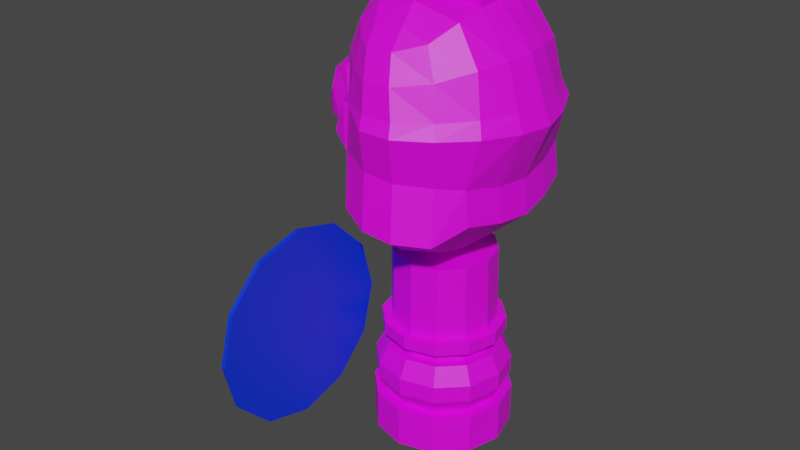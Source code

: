 # Source: SoldierChiken.blend  (saved by Blender 2.93.21; exported with 4.5.12 LTS)
import bpy
from mathutils import Matrix  # noqa: F401  (used for matrix-valued properties, if any)

bpy.ops.wm.read_factory_settings(use_empty=True)
scene = bpy.context.scene
scene.name = 'Scene'

# ---- collections
col_collection = bpy.data.collections.new('Collection'); scene.collection.children.link(col_collection)

# ---- images (referenced by path relative to the original .blend; pixels are not part of the script)
import os
ASSET_DIR = os.environ.get("B2B_ASSET_DIR", "")  # directory of the original .blend (textures are referenced by path, not embedded)
HERE = os.path.dirname(os.path.abspath(__file__))  # packed textures are extracted next to this script under _unpacked/

def load_image(name, relpath, width, height, colorspace="sRGB"):
    """Load a texture the original file referenced (path relative to the .blend, or extracted next to this script)."""
    p = next((c for c in (os.path.join(HERE, relpath), os.path.join(ASSET_DIR, relpath)) if relpath and os.path.exists(c)), "")
    if p:
        img = bpy.data.images.load(p, check_existing=True)
        img.name = name
    else:  # same state as the original file: an image datablock whose file is absent (Cycles renders it pink)
        img = bpy.data.images.new(name, width, height)
        img.source = "FILE"
        img.filepath = "//" + (relpath or name)
    img.colorspace_settings.name = colorspace
    return img
img_pallete_jpg = load_image('Pallete.jpg', 'Reference/Pallete.jpg', 1024, 1024, 'sRGB')

# ---- materials (node trees are filled in below, after node groups)
mat_mypalletecolors = bpy.data.materials.new('MyPalleteColors')
mat_mypalletecolors.use_transparent_shadow = False
mat_equipment = bpy.data.materials.new('Equipment')
mat_equipment.use_transparent_shadow = False

# ---- material node trees
mat_mypalletecolors.use_nodes = True; mat_mypalletecolors.node_tree.nodes.clear()
_N = mat_mypalletecolors.node_tree.nodes; _L = mat_mypalletecolors.node_tree.links
n0 = _N.new('ShaderNodeBsdfPrincipled'); n0.name = 'Principled BSDF'; n0.location = (10, 300)
n0.distribution = 'GGX'
n0.subsurface_method = 'BURLEY'
n0.inputs[3].default_value = 1.45
n0.inputs[27].default_value = (0.0, 0.0, 0.0, 1.0)
n0.inputs[28].default_value = 1.0
n1 = _N.new('ShaderNodeOutputMaterial'); n1.name = 'Material Output'; n1.location = (300, 300)
n2 = _N.new('ShaderNodeTexImage'); n2.name = 'Image Texture'; n2.location = (-401, 167)
n2.image = img_pallete_jpg
_L.new(n0.outputs[0], n1.inputs[0])
_L.new(n2.outputs[0], n0.inputs[0])
n1.is_active_output = True
mat_equipment.use_nodes = True; mat_equipment.node_tree.nodes.clear()
_N = mat_equipment.node_tree.nodes; _L = mat_equipment.node_tree.links
n0 = _N.new('ShaderNodeBsdfPrincipled'); n0.name = 'Principled BSDF'; n0.location = (10, 300)
n0.distribution = 'GGX'
n0.subsurface_method = 'BURLEY'
n0.inputs[0].default_value = (0.0, 0.03634, 0.8, 1.0)
n0.inputs[3].default_value = 1.45
n0.inputs[27].default_value = (0.0, 0.0, 0.0, 1.0)
n0.inputs[28].default_value = 1.0
n1 = _N.new('ShaderNodeOutputMaterial'); n1.name = 'Material Output'; n1.location = (300, 300)
_L.new(n0.outputs[0], n1.inputs[0])
n1.is_active_output = True

# ---- world
world_world = bpy.data.worlds.new('World'); scene.world = world_world
world_world.use_nodes = True; world_world.node_tree.nodes.clear()
_N = world_world.node_tree.nodes; _L = world_world.node_tree.links
n0 = _N.new('ShaderNodeOutputWorld'); n0.name = 'World Output'; n0.location = (300, 300)
n1 = _N.new('ShaderNodeBackground'); n1.name = 'Background'; n1.location = (10, 300)
n1.inputs[0].default_value = (0.05088, 0.05088, 0.05088, 1.0)
_L.new(n1.outputs[0], n0.inputs[0])
n0.is_active_output = True
world_world.color = (0.05088, 0.05088, 0.05088)
world_world.use_sun_shadow = False
world_world.sun_shadow_jitter_overblur = 0.0

# ---- meshes
me_cube_001 = bpy.data.meshes.new('Cube.001')
me_cube_001.from_pydata([(-0.204, 0.08213, 0.6468), (-0.2313, -0.05155, 0.6452), (-0.2411, -0.04993, 0.6717), (-0.2089, 0.08863, 0.6799), (-0.2409, 0.05774, 0.6724), (-0.2097, -0.07997, 0.6788), (-0.2308, 0.05879, 0.6467), (-0.205, -0.0738, 0.6448), (-0.1033, -0.1345, 0.6313), (-0.1013, 0.1453, 0.6322), (-0.1377, 0.004509, 0.5595), (-0.07067, 0.2157, 0.6973), (0.1271, -0.1957, 0.6695), (-0.07192, -0.2082, 0.6956), (0.1252, 0.2049, 0.6698), (0.1342, 0.2148, 0.7681), (0.1953, -0.1475, 0.7658), (0.1866, 0.1552, 0.767), (0.2423, 0.003415, 0.7596), (0.1378, -0.2075, 0.7664), (0.06461, 0.2458, 0.6754), (0.06423, -0.237, 0.6749), (0.07141, -0.2556, 0.769), (0.07117, 0.2616, 0.7709), (-0.0007126, 0.2483, 0.6825), (0.002996, -0.2581, 0.7702), (-0.001792, -0.2402, 0.6817), (0.003611, 0.2638, 0.7721), (-0.2091, 0.06229, 0.6259), (-0.2101, -0.05406, 0.6235), (0.1595, 0.003204, 0.006511), (0.1595, 0.003204, 0.09511), (0.139, -0.07334, 0.006511), (0.139, -0.07334, 0.09511), (0.08293, -0.1294, 0.006511), (0.08293, -0.1294, 0.09511), (0.00639, -0.1499, 0.006511), (0.00639, -0.1499, 0.09511), (-0.07015, -0.1294, 0.006511), (-0.07015, -0.1294, 0.09511), (-0.1262, -0.07334, 0.006511), (-0.1262, -0.07334, 0.09511), (-0.1467, 0.003204, 0.006511), (-0.1467, 0.003204, 0.09511), (-0.1262, 0.07975, 0.006511), (-0.1262, 0.07975, 0.09511), (-0.07015, 0.1358, 0.006511), (-0.07015, 0.1358, 0.09511), (0.00639, 0.1563, 0.006511), (0.00639, 0.1563, 0.09511), (0.08293, 0.1358, 0.006511), (0.08293, 0.1358, 0.09511), (0.139, 0.07975, 0.006511), (0.139, 0.07975, 0.09511), (0.1162, -0.0602, 0.09511), (0.1332, 0.003204, 0.09511), (0.06979, -0.1066, 0.09511), (0.00639, -0.1236, 0.09511), (-0.05701, -0.1066, 0.09511), (-0.1034, -0.0602, 0.09511), (-0.1204, 0.003204, 0.09511), (-0.1034, 0.06661, 0.09511), (-0.05701, 0.113, 0.09511), (0.00639, 0.13, 0.09511), (0.06979, 0.113, 0.09511), (0.1162, 0.06661, 0.09511), (0.1355, -0.07136, 0.1332), (0.1555, 0.003204, 0.1332), (0.08096, -0.1259, 0.1332), (0.00639, -0.1459, 0.1332), (-0.06818, -0.1259, 0.1332), (-0.1228, -0.07136, 0.1332), (-0.1427, 0.003204, 0.1332), (-0.1228, 0.07777, 0.1332), (-0.06818, 0.1324, 0.1332), (0.00639, 0.1523, 0.1332), (0.08096, 0.1324, 0.1332), (0.1355, 0.07777, 0.1332), (0.1356, -0.07136, 0.1713), (0.1555, 0.003204, 0.1713), (0.08096, -0.1259, 0.1713), (0.00639, -0.1459, 0.1713), (-0.06818, -0.1259, 0.1713), (-0.1228, -0.07136, 0.1713), (-0.1427, 0.003204, 0.1713), (-0.1228, 0.07777, 0.1713), (-0.06818, 0.1324, 0.1713), (0.00639, 0.1523, 0.1713), (0.08096, 0.1324, 0.1713), (0.1355, 0.07777, 0.1713), (0.1172, -0.06078, 0.2111), (0.1344, 0.003204, 0.2111), (0.07037, -0.1076, 0.2111), (0.00639, -0.1248, 0.2111), (-0.05759, -0.1076, 0.2111), (-0.1044, -0.06078, 0.2111), (-0.1216, 0.003204, 0.2111), (-0.1044, 0.06718, 0.2111), (-0.05759, 0.114, 0.2111), (0.00639, 0.1312, 0.2111), (0.07037, 0.114, 0.2111), (0.1172, 0.06718, 0.2111), (0.09951, -0.05056, 0.2111), (0.1139, 0.003204, 0.2111), (0.06015, -0.08992, 0.2111), (0.00639, -0.1043, 0.2111), (-0.04737, -0.08992, 0.2111), (-0.08673, -0.05056, 0.2111), (-0.1011, 0.003204, 0.2111), (-0.08673, 0.05697, 0.2111), (-0.04737, 0.09632, 0.2111), (0.00639, 0.1107, 0.2111), (0.06015, 0.09632, 0.2111), (0.09951, 0.05697, 0.2111), (0.09951, -0.05056, 0.2278), (0.1139, 0.003204, 0.2278), (0.06015, -0.08992, 0.2278), (0.00639, -0.1043, 0.2278), (-0.04737, -0.08992, 0.2278), (-0.08673, -0.05056, 0.2278), (-0.1011, 0.003204, 0.2278), (-0.08673, 0.05697, 0.2278), (-0.04737, 0.09632, 0.2278), (0.00639, 0.1107, 0.2278), (0.06015, 0.09632, 0.2278), (0.09951, 0.05697, 0.2278), (0.1233, -0.06427, 0.2418), (0.1413, 0.003204, 0.2418), (0.07386, -0.1137, 0.2418), (0.00639, -0.1317, 0.2418), (-0.06108, -0.1137, 0.2418), (-0.1105, -0.06427, 0.2418), (-0.1286, 0.003204, 0.2418), (-0.1105, 0.07068, 0.2418), (-0.06108, 0.1201, 0.2418), (0.00639, 0.1381, 0.2418), (0.07386, 0.1201, 0.2418), (0.1233, 0.07068, 0.2418), (0.1233, -0.06427, 0.2695), (0.1413, 0.003204, 0.2695), (0.07386, -0.1137, 0.2695), (0.00639, -0.1317, 0.2694), (-0.06108, -0.1137, 0.2695), (-0.1105, -0.06427, 0.2695), (-0.1286, 0.003204, 0.2695), (-0.1105, 0.07068, 0.2695), (-0.06108, 0.1201, 0.2695), (0.00639, 0.1381, 0.2695), (0.07386, 0.1201, 0.2695), (0.1233, 0.07068, 0.2695), (0.1056, -0.05406, 0.2695), (0.1209, 0.003204, 0.2695), (0.06366, -0.09598, 0.2695), (0.00639, -0.1113, 0.2695), (-0.05087, -0.09598, 0.2695), (-0.0928, -0.05406, 0.2695), (-0.1081, 0.003204, 0.2695), (-0.0928, 0.06047, 0.2695), (-0.05087, 0.1024, 0.2695), (0.00639, 0.1177, 0.2695), (0.06366, 0.1024, 0.2695), (0.1056, 0.06047, 0.2695), (0.1056, -0.0591, 0.4353), (0.1209, -0.00417, 0.4372), (0.06366, -0.09736, 0.4345), (0.00639, -0.1113, 0.4344), (-0.05087, -0.09598, 0.4353), (-0.0928, -0.05406, 0.4373), (-0.1081, 0.003204, 0.4392), (-0.0928, 0.06047, 0.4375), (-0.05087, 0.1024, 0.4355), (0.00639, 0.1177, 0.4346), (0.06366, 0.101, 0.4347), (0.1056, 0.05543, 0.4358), (-0.155, -0.1666, 0.1255), (-0.1449, -0.1666, 0.1247), (-0.155, -0.274, 0.09674), (-0.1449, -0.274, 0.09597), (-0.155, -0.3813, 0.1255), (-0.1449, -0.3813, 0.1247), (-0.1549, -0.4599, 0.2041), (-0.145, -0.4599, 0.2033), (-0.1547, -0.4886, 0.3114), (-0.145, -0.4886, 0.3106), (-0.1543, -0.1666, 0.4973), (-0.1451, -0.1666, 0.4965), (-0.1545, -0.08808, 0.4187), (-0.1451, -0.08808, 0.418), (-0.1547, -0.05932, 0.3114), (-0.145, -0.05932, 0.3106), (-0.1549, -0.08808, 0.2041), (-0.145, -0.08808, 0.2033), (-0.1545, -0.4599, 0.4187), (-0.1451, -0.4599, 0.418), (-0.1543, -0.3813, 0.4973), (-0.1451, -0.3813, 0.4965), (-0.1543, -0.274, 0.526), (-0.1451, -0.274, 0.5253), (-0.1779, -0.428, 0.4003), (-0.1777, -0.3629, 0.4655), (-0.1777, -0.274, 0.4893), (-0.1783, -0.274, 0.1335), (-0.1783, -0.3629, 0.1573), (-0.1782, -0.428, 0.2224), (-0.178, -0.4519, 0.3114), (-0.1783, -0.185, 0.1573), (-0.1782, -0.1199, 0.2224), (-0.178, -0.09607, 0.3114), (-0.1779, -0.1199, 0.4003), (-0.1777, -0.185, 0.4655), (-0.1815, -0.4185, 0.3948), (-0.1814, -0.3574, 0.4559), (-0.1814, -0.274, 0.4782), (-0.182, -0.274, 0.1446), (-0.1819, -0.3574, 0.1669), (-0.1818, -0.4185, 0.228), (-0.1817, -0.4408, 0.3114), (-0.1819, -0.1906, 0.1669), (-0.1818, -0.1295, 0.228), (-0.1817, -0.1071, 0.3114), (-0.1815, -0.1295, 0.3948), (-0.1814, -0.1906, 0.4559), (-0.2064, -0.3781, 0.3715), (-0.2063, -0.3341, 0.4155), (-0.2063, -0.274, 0.4316), (-0.2067, -0.274, 0.1912), (-0.2067, -0.3341, 0.2073), (-0.2066, -0.3781, 0.2513), (-0.2065, -0.3942, 0.3114), (-0.2067, -0.2139, 0.2073), (-0.2066, -0.1699, 0.2513), (-0.2065, -0.1538, 0.3114), (-0.2064, -0.1699, 0.3715), (-0.2063, -0.2139, 0.4155), (-0.1725, 0.2383, 0.258), (-0.1725, 0.2383, 0.6009), (-0.1622, 0.2383, 0.258), (-0.1622, 0.2383, 0.6009), (-0.1725, 0.1511, 0.258), (-0.1725, 0.1511, 0.6009), (-0.1622, 0.1511, 0.258), (-0.1622, 0.1511, 0.6009), (-0.1511, 0.1947, 0.258), (-0.1511, 0.1947, 0.6408), (-0.1804, 0.1947, 0.258), (-0.1804, 0.1947, 0.6408), (-0.1468, 0.2676, 0.2548), (-0.1925, 0.2676, 0.2548), (-0.1357, 0.1947, 0.2548), (-0.1925, 0.1217, 0.2548), (-0.1468, 0.1217, 0.2548), (-0.2004, 0.1947, 0.2548), (-0.1468, 0.2676, 0.1918), (-0.1925, 0.2676, 0.1918), (-0.1357, 0.1947, 0.1918), (-0.1925, 0.1217, 0.1918), (-0.1468, 0.1217, 0.1918), (-0.2004, 0.1947, 0.1918), (-0.1614, 0.2165, 0.1918), (-0.1764, 0.2165, 0.1918), (-0.1503, 0.1947, 0.1918), (-0.1764, 0.1729, 0.1918), (-0.1614, 0.1729, 0.1918), (-0.1843, 0.1947, 0.1918), (-0.1614, 0.2165, 0.08251), (-0.1764, 0.2165, 0.08251), (-0.1503, 0.1947, 0.08251), (-0.1764, 0.1729, 0.08251), (-0.1614, 0.1729, 0.08251), (-0.1843, 0.1947, 0.08251), (-0.1477, 0.232, 0.08008), (-0.1901, 0.232, 0.08008), (-0.1366, 0.1953, 0.08008), (-0.1901, 0.1586, 0.08008), (-0.1477, 0.1586, 0.08008), (-0.198, 0.1953, 0.08008), (-0.1477, 0.232, 0.04), (-0.1901, 0.232, 0.04), (-0.1366, 0.1953, 0.04), (-0.1901, 0.1586, 0.04), (-0.1477, 0.1586, 0.04), (-0.198, 0.1953, 0.04), (-0.2653, 0.003869, 0.6486), (-0.2519, 0.003344, 0.634), (-0.2193, 0.003637, 0.6076), (-0.1183, -0.1525, 0.6886), (-0.1167, 0.1626, 0.6902), (-0.1663, -0.1197, 0.6845), (-0.1612, -0.1046, 0.639), (-0.1761, 0.004549, 0.58), (-0.1648, 0.1297, 0.686), (-0.1593, 0.1148, 0.6411), (-0.1789, -0.06343, 0.6098), (-0.1771, 0.0738, 0.6126), (0.1931, 0.003734, 0.6397), (0.1661, -0.1498, 0.6611), (0.1615, 0.1586, 0.6613), (-0.1725, 0.2383, 0.2633), (-0.1622, 0.2383, 0.2633), (-0.1622, 0.1511, 0.2633), (-0.1725, 0.1511, 0.2633), (-0.1804, 0.1947, 0.2632), (-0.1511, 0.1947, 0.2632), (-0.05087, -0.09598, 0.3879), (-0.0928, -0.05406, 0.3892), (0.1056, 0.05795, 0.3881), (0.1209, -0.000483, 0.3892), (0.1056, -0.05658, 0.3878), (0.06366, -0.09667, 0.3871), (-0.05087, 0.1024, 0.3881), (0.00639, 0.1177, 0.3872), (-0.1081, 0.003204, 0.3904), (0.00639, -0.1113, 0.387), (0.06366, 0.1017, 0.3873), (-0.0928, 0.06047, 0.3894), (-0.2064, -0.3698, 0.3667), (-0.2064, -0.3293, 0.4072), (-0.2063, -0.274, 0.4221), (-0.2067, -0.274, 0.2007), (-0.2067, -0.3293, 0.2155), (-0.2066, -0.3698, 0.2561), (-0.2065, -0.3846, 0.3114), (-0.2067, -0.2186, 0.2155), (-0.2066, -0.1781, 0.2561), (-0.2065, -0.1633, 0.3114), (-0.2064, -0.1781, 0.3667), (-0.2064, -0.2186, 0.4072), (-0.2064, -0.3643, 0.3635), (-0.2064, -0.3261, 0.4017), (-0.2063, -0.274, 0.4157), (-0.2067, -0.274, 0.2071), (-0.2067, -0.3261, 0.2211), (-0.2066, -0.3643, 0.2592), (-0.2065, -0.3783, 0.3114), (-0.2067, -0.2218, 0.2211), (-0.2066, -0.1837, 0.2592), (-0.2065, -0.1697, 0.3114), (-0.2064, -0.1837, 0.3635), (-0.2064, -0.2218, 0.4017), (-0.2591, 0.03041, 0.6616), (-0.2464, 0.03176, 0.639), (-0.1493, 0.07744, 0.5005), (-0.1248, 0.07721, 0.5774), (0.2235, 0.07743, 0.7626), (-0.1622, 0.004745, 0.4826), (-0.1592, -0.06723, 0.5731), (-0.2156, 0.03518, 0.6131), (-0.1723, 0.04637, 0.5898), (0.1831, 0.07957, 0.6478), (-0.1263, -0.06756, 0.5762), (-0.1508, -0.06733, 0.4992), (0.2302, -0.07039, 0.7619), (-0.1706, 0.004843, 0.5564), (-0.1577, 0.07754, 0.5743), (-0.2162, -0.02745, 0.6115), (-0.2592, -0.0227, 0.6612), (-0.2466, -0.02491, 0.6384), (-0.1735, -0.03659, 0.5879), (0.1864, -0.07156, 0.6471), (-0.2326, -0.04585, 0.6875), (-0.2032, 0.08243, 0.6982), (-0.2324, 0.05373, 0.6881), (-0.2038, -0.07391, 0.6974), (0.1098, -0.1068, 0.9548), (-0.1089, -0.1225, 0.9269), (-0.108, 0.1267, 0.926), (0.1088, 0.1269, 0.9559), (-0.1543, 0.001906, 0.9438), (0.1157, 0.009486, 0.9733), (-0.07783, 0.2025, 0.719), (0.08018, 0.1747, 0.9229), (-0.06541, 0.1757, 0.9071), (0.08057, -0.1586, 0.9217), (-0.06836, -0.1689, 0.909), (-0.07893, -0.1954, 0.7173), (0.122, 0.1999, 0.7953), (-0.1393, -0.1164, 0.7611), (0.1825, -0.1355, 0.7975), (0.1741, 0.1442, 0.7987), (-0.1389, 0.1241, 0.7623), (0.227, 0.003901, 0.7957), (-0.2079, 0.002562, 0.8015), (-0.07181, 0.2067, 0.7871), (-0.07272, -0.2003, 0.7856), (0.1252, -0.1925, 0.7936), (0.009551, 0.125, 0.9789), (0.01007, -0.1113, 0.9779), (0.02924, 0.2065, 0.908), (0.02854, -0.1967, 0.906), (0.06123, -0.2387, 0.7943), (0.06098, 0.2443, 0.7963), (-0.06808, 0.1233, 0.9661), (-0.06721, -0.1178, 0.9653), (-0.02676, -0.1999, 0.9034), (-0.002906, -0.241, 0.7946), (-0.02504, 0.2067, 0.9042), (-0.002366, 0.2464, 0.7967), (-0.2552, 0.003961, 0.6657), (-0.1202, -0.141, 0.7167), (-0.1189, 0.1506, 0.7182), (-0.1642, -0.1118, 0.7068), (-0.163, 0.1213, 0.708), (0.1074, 0.1858, 0.8617), (-0.1275, -0.1329, 0.8658), (0.1626, -0.1195, 0.8796), (0.158, 0.1339, 0.8813), (-0.127, 0.1373, 0.8662), (0.1912, 0.006197, 0.8877), (-0.1882, 0.001876, 0.8872), (-0.07382, -0.1849, 0.8539), (0.1089, -0.1755, 0.8596), (0.04432, -0.2219, 0.8512), (0.04453, 0.2278, 0.8538), (-0.01351, 0.2299, 0.8526), (-0.01435, -0.2243, 0.8507), (-0.07205, 0.1913, 0.8538), (-0.2492, 0.0287, 0.6777), (-0.1403, 0.06309, 0.9393), (0.1126, 0.06497, 0.9698), (-0.1881, 0.06918, 0.7935), (0.209, 0.07227, 0.7974), (-0.006881, 0.06375, 0.9923), (-0.08879, 0.06255, 0.9799), (-0.1695, 0.06802, 0.8818), (0.1792, 0.06715, 0.887), (-0.1399, -0.06014, 0.9392), (0.1132, -0.04616, 0.9691), (-0.1881, -0.06424, 0.7928), (0.2154, -0.06429, 0.7967), (-0.006295, -0.05179, 0.9918), (-0.08772, -0.05699, 0.9793), (-0.2492, -0.02084, 0.6775), (-0.1691, -0.06496, 0.8812), (0.1829, -0.05449, 0.8861), (-0.03813, 0.1703, 0.9376), (-0.03952, -0.1626, 0.937), (0.02222, -0.1577, 0.9433), (0.02253, 0.1715, 0.9445), (-0.1117, -0.1953, 0.722), (-0.07697, -0.2082, 0.7003), (-0.08657, -0.2003, 0.7903), (-0.1106, 0.2025, 0.7237), (-0.07737, 0.2158, 0.702), (-0.08287, 0.2067, 0.7918), (-0.2366, -0.07389, 0.702), (-0.2654, -0.04584, 0.6922), (-0.282, 0.02872, 0.6824), (-0.2652, 0.05375, 0.6927), (-0.2488, -0.06026, 0.7293), (-0.2677, 0.04993, 0.7107), (-0.236, 0.08245, 0.7029), (-0.2486, 0.06842, 0.7299), (-0.2675, 0.03906, 0.7427), (-0.2678, -0.04174, 0.7103), (-0.28, -0.02136, 0.7081), (-0.1513, -0.1164, 0.7658), (-0.2025, 0.0692, 0.7981), (-0.1487, 0.1241, 0.767), (-0.2025, -0.06423, 0.7974), (-0.2222, 0.002579, 0.8062), (-0.282, -0.02082, 0.6822), (-0.288, 0.003979, 0.6704), (-0.2675, -0.03116, 0.7424), (-0.2768, 0.003954, 0.7452), (-0.28, 0.02971, 0.7084), (-0.2862, 0.004223, 0.7053), (-0.1529, -0.141, 0.7214), (-0.1517, 0.1506, 0.7229), (-0.197, -0.1118, 0.7115), (-0.2161, -0.09165, 0.755), (-0.2455, 0.05425, 0.7801), (-0.2156, 0.09972, 0.7559), (-0.2456, -0.04729, 0.7795), (-0.2597, 0.00344, 0.7866), (-0.1958, 0.1213, 0.7127), (-0.06224, 0.2318, 0.5894), (-0.09285, 0.165, 0.5584), (-0.03088, -0.1747, 0.5167), (-0.09486, -0.1557, 0.5575), (0.1355, -0.212, 0.5548), (0.1141, -0.1546, 0.5163), (0.1745, -0.1499, 0.5872), (-0.1179, -0.06766, 0.5023), (-0.02891, 0.1847, 0.5147), (0.1699, 0.1585, 0.5874), (0.1126, 0.1643, 0.5141), (0.09877, 0.08251, 0.4862), (0.007716, 0.2644, 0.5746), (0.2015, 0.003635, 0.5658), (0.09292, 0.003907, 0.4743), (0.09968, -0.07382, 0.486), (-0.09247, 0.004177, 0.4597), (-0.1293, 0.004411, 0.4857), (-0.1164, 0.07711, 0.5036), (-0.06349, -0.2245, 0.5809), (0.07304, 0.2619, 0.5675), (0.1336, 0.2209, 0.5619), (0.006637, -0.2564, 0.567), (0.07266, -0.2533, 0.5602), (0.03614, 0.1831, 0.5), (0.03518, -0.1729, 0.5027), (-0.00445, 0.09087, 0.4661), (-0.005188, -0.0817, 0.4658), (-0.02506, 0.004047, 0.4506), (-0.07064, 0.09078, 0.4761), (-0.07212, -0.08146, 0.4756), (0.1948, -0.07166, 0.5733), (0.1915, 0.07947, 0.5739), (-0.08809, -0.05771, 1.004), (-0.006663, -0.05251, 1.016), (0.1128, -0.04688, 0.9938), (-0.1406, 0.06237, 0.964), (-0.08916, 0.06182, 1.005), (-0.01276, 0.005325, 1.021), (-0.007249, 0.06303, 1.017), (-0.097, 0.002677, 1.009), (0.1153, 0.008765, 0.998), (0.1122, 0.06425, 0.9945), (-0.1547, 0.001185, 0.9685), (-0.1403, -0.06086, 0.9639)], [], [(493, 492, 344, 341), (492, 482, 350, 344), (355, 356, 1, 2), (339, 340, 283, 282), (349, 10, 352, 345), (482, 349, 345, 350), (345, 352, 344, 350), (13, 285, 8), (9, 286, 11), (383, 25, 394), (352, 353, 341, 344), (24, 20, 495, 487), (349, 8, 288, 292, 357), (10, 342, 353, 352), (24, 27, 23, 20), (8, 349, 482, 478), (342, 493, 341, 353), (20, 23, 15, 14), (24, 11, 382, 396, 27), (21, 22, 25, 26), (12, 21, 498, 479), (14, 296, 484, 496), (342, 9, 476, 493), (11, 24, 487, 475), (348, 294, 488, 507), (13, 8, 478, 494), (12, 19, 22, 21), (288, 287, 5, 7), (30, 31, 33, 32), (32, 33, 35, 34), (34, 35, 37, 36), (36, 37, 39, 38), (38, 39, 41, 40), (40, 41, 43, 42), (42, 43, 45, 44), (44, 45, 47, 46), (46, 47, 49, 48), (48, 49, 51, 50), (39, 37, 57, 58), (50, 51, 53, 52), (52, 53, 31, 30), (30, 32, 34, 36, 38, 40, 42, 44, 46, 48, 50, 52), (64, 63, 75, 76), (31, 53, 65, 55), (33, 31, 55, 54), (37, 35, 56, 57), (53, 51, 64, 65), (35, 33, 54, 56), (51, 49, 63, 64), (49, 47, 62, 63), (47, 45, 61, 62), (45, 43, 60, 61), (43, 41, 59, 60), (41, 39, 58, 59), (69, 68, 80, 81), (61, 60, 72, 73), (58, 57, 69, 70), (65, 64, 76, 77), (54, 55, 67, 66), (62, 61, 73, 74), (59, 58, 70, 71), (55, 65, 77, 67), (56, 54, 66, 68), (63, 62, 74, 75), (60, 59, 71, 72), (57, 56, 68, 69), (81, 80, 92, 93), (76, 75, 87, 88), (73, 72, 84, 85), (70, 69, 81, 82), (77, 76, 88, 89), (66, 67, 79, 78), (74, 73, 85, 86), (71, 70, 82, 83), (67, 77, 89, 79), (68, 66, 78, 80), (75, 74, 86, 87), (72, 71, 83, 84), (96, 95, 107, 108), (88, 87, 99, 100), (85, 84, 96, 97), (82, 81, 93, 94), (89, 88, 100, 101), (78, 79, 91, 90), (86, 85, 97, 98), (83, 82, 94, 95), (79, 89, 101, 91), (80, 78, 90, 92), (87, 86, 98, 99), (84, 83, 95, 96), (108, 107, 119, 120), (93, 92, 104, 105), (100, 99, 111, 112), (97, 96, 108, 109), (94, 93, 105, 106), (101, 100, 112, 113), (90, 91, 103, 102), (98, 97, 109, 110), (95, 94, 106, 107), (91, 101, 113, 103), (92, 90, 102, 104), (99, 98, 110, 111), (123, 122, 134, 135), (105, 104, 116, 117), (112, 111, 123, 124), (109, 108, 120, 121), (106, 105, 117, 118), (113, 112, 124, 125), (102, 103, 115, 114), (110, 109, 121, 122), (107, 106, 118, 119), (103, 113, 125, 115), (104, 102, 114, 116), (111, 110, 122, 123), (128, 126, 138, 140), (120, 119, 131, 132), (117, 116, 128, 129), (124, 123, 135, 136), (121, 120, 132, 133), (118, 117, 129, 130), (125, 124, 136, 137), (114, 115, 127, 126), (122, 121, 133, 134), (119, 118, 130, 131), (115, 125, 137, 127), (116, 114, 126, 128), (139, 149, 161, 151), (135, 134, 146, 147), (132, 131, 143, 144), (129, 128, 140, 141), (136, 135, 147, 148), (133, 132, 144, 145), (130, 129, 141, 142), (137, 136, 148, 149), (126, 127, 139, 138), (134, 133, 145, 146), (131, 130, 142, 143), (127, 137, 149, 139), (304, 303, 166, 167), (140, 138, 150, 152), (147, 146, 158, 159), (144, 143, 155, 156), (141, 140, 152, 153), (148, 147, 159, 160), (145, 144, 156, 157), (142, 141, 153, 154), (149, 148, 160, 161), (138, 139, 151, 150), (146, 145, 157, 158), (143, 142, 154, 155), (162, 163, 173, 172, 171, 170, 169, 168, 167, 166, 165, 164), (306, 305, 173, 163), (308, 307, 162, 164), (310, 309, 170, 171), (311, 304, 167, 168), (312, 308, 164, 165), (313, 310, 171, 172), (314, 311, 168, 169), (303, 312, 165, 166), (305, 313, 172, 173), (307, 306, 163, 162), (309, 314, 169, 170), (197, 196, 194, 195), (195, 194, 192, 193), (193, 192, 182, 183), (183, 182, 180, 181), (181, 180, 178, 179), (179, 178, 176, 177), (177, 176, 174, 175), (175, 174, 190, 191), (191, 190, 188, 189), (189, 188, 186, 187), (176, 178, 202, 201), (187, 186, 184, 185), (185, 184, 196, 197), (197, 195, 193, 183, 181, 179, 177, 175, 191, 189, 187, 185), (204, 198, 210, 216), (196, 184, 209, 200), (184, 186, 208, 209), (186, 188, 207, 208), (192, 194, 199, 198), (188, 190, 206, 207), (182, 192, 198, 204), (194, 196, 200, 199), (190, 174, 205, 206), (180, 182, 204, 203), (174, 176, 201, 205), (178, 180, 203, 202), (216, 210, 222, 228), (201, 202, 214, 213), (208, 207, 219, 220), (205, 201, 213, 217), (202, 203, 215, 214), (209, 208, 220, 221), (198, 199, 211, 210), (206, 205, 217, 218), (203, 204, 216, 215), (200, 209, 221, 212), (199, 200, 212, 211), (207, 206, 218, 219), (213, 214, 226, 225), (220, 219, 231, 232), (217, 213, 225, 229), (214, 215, 227, 226), (221, 220, 232, 233), (210, 211, 223, 222), (218, 217, 229, 230), (215, 216, 228, 227), (212, 221, 233, 224), (211, 212, 224, 223), (219, 218, 230, 231), (224, 233, 326, 317), (297, 235, 237, 298), (302, 243, 241, 299), (299, 241, 239, 300), (301, 245, 235, 297), (234, 236, 246, 247), (243, 237, 235, 245), (241, 243, 245, 239), (236, 242, 248, 246), (300, 239, 245, 301), (298, 237, 243, 302), (250, 249, 255, 256), (248, 250, 256, 254), (240, 238, 249, 250), (244, 234, 247, 251), (242, 240, 250, 248), (238, 244, 251, 249), (255, 257, 263, 261), (257, 253, 259, 263), (247, 246, 252, 253), (251, 247, 253, 257), (249, 251, 257, 255), (246, 248, 254, 252), (262, 261, 267, 268), (260, 262, 268, 266), (252, 254, 260, 258), (254, 256, 262, 260), (256, 255, 261, 262), (253, 252, 258, 259), (264, 266, 272, 270), (267, 269, 275, 273), (259, 258, 264, 265), (263, 259, 265, 269), (261, 263, 269, 267), (258, 260, 266, 264), (271, 270, 276, 277), (274, 273, 279, 280), (266, 268, 274, 272), (268, 267, 273, 274), (265, 264, 270, 271), (269, 265, 271, 275), (278, 280, 279, 281), (276, 278, 281, 277), (275, 271, 277, 281), (273, 275, 281, 279), (270, 272, 278, 276), (272, 274, 280, 278), (291, 0, 3, 290), (3, 0, 6, 4), (29, 7, 1), (342, 10, 289, 347), (8, 285, 287, 288), (286, 9, 291, 290), (2, 1, 7, 5), (7, 29, 292, 288), (357, 354, 284, 289), (0, 291, 293, 28), (346, 347, 289, 284), (340, 6, 28, 346), (354, 29, 1, 356), (0, 28, 6), (358, 294, 18, 351), (12, 295, 16, 19), (348, 296, 17, 343), (296, 14, 15, 17), (236, 298, 302, 242), (238, 300, 301, 244), (244, 301, 297, 234), (240, 299, 300, 238), (242, 302, 299, 240), (234, 297, 298, 236), (158, 157, 314, 309), (150, 151, 306, 307), (161, 160, 313, 305), (154, 153, 312, 303), (157, 156, 311, 314), (160, 159, 310, 313), (153, 152, 308, 312), (156, 155, 304, 311), (159, 158, 309, 310), (152, 150, 307, 308), (151, 161, 305, 306), (155, 154, 303, 304), (318, 319, 331, 330), (223, 224, 317, 316), (231, 230, 323, 324), (228, 222, 315, 321), (225, 226, 319, 318), (232, 231, 324, 325), (229, 225, 318, 322), (226, 227, 320, 319), (233, 232, 325, 326), (222, 223, 316, 315), (230, 229, 322, 323), (227, 228, 321, 320), (327, 328, 329, 338, 337, 336, 335, 334, 330, 331, 332, 333), (325, 324, 336, 337), (322, 318, 330, 334), (319, 320, 332, 331), (326, 325, 337, 338), (315, 316, 328, 327), (323, 322, 334, 335), (320, 321, 333, 332), (317, 326, 338, 329), (316, 317, 329, 328), (324, 323, 335, 336), (321, 315, 327, 333), (294, 348, 343, 18), (283, 340, 346, 284), (28, 293, 347, 346), (286, 290, 401, 399), (9, 342, 347, 293, 291), (358, 295, 481, 506), (19, 16, 377, 384), (287, 285, 398, 400), (21, 26, 497, 498), (296, 348, 507, 484), (343, 17, 378, 420), (355, 2, 359, 431), (18, 343, 420, 380), (20, 14, 496, 495), (4, 6, 340, 339), (285, 13, 374, 398), (339, 282, 397, 416), (3, 4, 361, 360), (25, 22, 389, 394), (295, 358, 351, 16), (284, 354, 356, 283), (292, 29, 354, 357), (5, 287, 400, 362), (368, 418, 517, 516), (295, 12, 479, 481), (9, 11, 475, 476), (290, 3, 360, 401), (282, 355, 431, 397), (26, 13, 494, 497), (10, 349, 357, 289), (22, 19, 384, 389), (23, 27, 396, 390), (17, 15, 375, 378), (282, 283, 356, 355), (294, 358, 506, 488), (4, 339, 416, 361), (16, 351, 428, 377), (2, 5, 362, 359), (11, 286, 399, 369), (15, 23, 390, 375), (351, 18, 380, 428), (393, 435, 373), (422, 512, 514, 421), (427, 381, 459, 458), (361, 416, 446, 447), (433, 426, 363, 404), (432, 425, 367, 408), (404, 363, 372, 410), (422, 391, 365, 417), (424, 418, 368, 407), (414, 393, 373, 409), (406, 365, 371, 415), (423, 417, 365, 406), (391, 434, 371, 365), (409, 373, 364, 403), (402, 370, 366, 405), (399, 401, 474, 467), (413, 395, 387, 412), (429, 386, 363, 426), (412, 387, 370, 402), (415, 371, 395, 413), (411, 388, 393, 414), (421, 385, 391, 422), (386, 436, 372, 363), (387, 437, 370), (410, 372, 388, 411), (381, 419, 456, 459), (359, 362, 444, 445), (376, 427, 458, 455), (13, 383, 440, 439), (379, 382, 443, 457), (362, 400, 468, 444), (369, 399, 467, 441), (11, 369, 441, 442), (401, 360, 450, 474), (382, 11, 442, 443), (360, 361, 447, 450), (384, 410, 411, 389), (389, 411, 414, 394), (382, 415, 413, 396), (390, 412, 402, 375), (396, 413, 412, 390), (375, 402, 405, 378), (383, 409, 403, 376), (419, 423, 406, 379), (379, 406, 415, 382), (394, 414, 409, 383), (420, 424, 407, 380), (377, 404, 410, 384), (427, 432, 408, 381), (428, 433, 404, 377), (378, 405, 424, 420), (381, 408, 423, 419), (400, 398, 466, 468), (397, 431, 460, 461), (510, 426, 368, 516), (385, 421, 418, 366), (408, 367, 417, 423), (405, 366, 418, 424), (419, 379, 457, 456), (374, 13, 439, 438), (380, 407, 433, 428), (376, 403, 432, 427), (398, 374, 438, 466), (431, 359, 445, 460), (416, 397, 461, 446), (383, 376, 455, 440), (386, 429, 430, 392), (403, 364, 425, 432), (392, 430, 425, 364), (407, 368, 426, 433), (395, 434, 391, 385, 437, 387), (437, 385, 391, 434), (371, 434, 395), (386, 392, 435, 436), (388, 436, 435, 393), (373, 435, 392, 364), (372, 436, 388), (370, 437, 385, 366), (25, 383, 13, 26), (438, 439, 440), (441, 443, 442), (464, 452, 451, 449), (448, 453, 445, 444), (464, 449, 447, 446), (449, 451, 450, 447), (457, 467, 474, 471), (454, 465, 461, 460), (454, 462, 463, 465), (466, 438, 440, 455), (441, 467, 457, 443), (466, 455, 469, 468), (444, 468, 469, 448), (450, 451, 471, 474), (462, 472, 473, 463), (452, 470, 471, 451), (458, 459, 473, 472), (456, 457, 471, 470), (459, 456, 470, 473), (463, 473, 470, 452), (465, 464, 446, 461), (465, 463, 452, 464), (455, 458, 472, 469), (448, 469, 472, 462), (453, 448, 462, 454), (453, 454, 460, 445), (509, 508, 430, 429), (519, 425, 430, 508), (511, 512, 422, 417), (517, 418, 421, 514), (367, 425, 519, 518), (505, 477, 478, 482), (487, 483, 476, 475), (504, 491, 492, 493), (477, 497, 494, 478), (496, 484, 485), (486, 507, 488, 489), (480, 481, 479), (490, 506, 481, 480), (498, 500, 480, 479), (501, 499, 485, 486), (500, 498, 497, 477), (501, 503, 491, 504), (495, 499, 483, 487), (502, 500, 477, 505), (499, 495, 496, 485), (502, 503, 489, 490), (499, 501, 504, 483), (503, 501, 486, 489), (485, 484, 507, 486), (483, 504, 493, 476), (500, 502, 490, 480), (503, 502, 505, 491), (489, 488, 506, 490), (491, 505, 482, 492), (513, 514, 512, 515), (509, 513, 515, 508), (514, 513, 516, 517), (508, 515, 518, 519), (515, 512, 511, 518), (513, 509, 510, 516), (509, 429, 426, 510), (511, 417, 367, 518)])
me_cube_001.polygons.foreach_set('material_index', [0, 0, 0, 0, 0, 0, 0, 0, 0, 0, 0, 0, 0, 0, 0, 0, 0, 0, 0, 0, 0, 0, 0, 0, 0, 0, 0, 0, 0, 0, 0, 0, 0, 0, 0, 0, 0, 0, 0, 0, 0, 0, 0, 0, 0, 0, 0, 0, 0, 0, 0, 0, 0, 0, 0, 0, 0, 0, 0, 0, 0, 0, 0, 0, 0, 0, 0, 0, 0, 0, 0, 0, 0, 0, 0, 0, 0, 0, 0, 0, 0, 0, 0, 0, 0, 0, 0, 0, 0, 0, 0, 0, 0, 0, 0, 0, 0, 0, 0, 0, 0, 0, 0, 0, 0, 0, 0, 0, 0, 0, 0, 0, 0, 0, 0, 0, 0, 0, 0, 0, 0, 0, 0, 0, 0, 0, 0, 0, 0, 0, 0, 0, 0, 0, 0, 0, 0, 0, 0, 0, 0, 0, 0, 0, 0, 0, 0, 0, 0, 0, 0, 0, 0, 0, 0, 0, 0, 0, 0, 0, 0, 0, 1, 1, 1, 1, 1, 1, 1, 1, 1, 1, 1, 1, 1, 1, 1, 1, 1, 1, 1, 1, 1, 1, 1, 1, 1, 1, 0, 1, 1, 1, 1, 1, 1, 1, 1, 1, 1, 1, 0, 0, 0, 0, 0, 0, 0, 0, 0, 0, 0, 1, 0, 0, 0, 0, 1, 0, 0, 1, 0, 0, 1, 1, 1, 1, 1, 1, 1, 1, 1, 1, 1, 1, 1, 1, 1, 1, 1, 1, 1, 1, 1, 1, 1, 1, 1, 1, 1, 1, 1, 1, 1, 1, 1, 1, 1, 1, 0, 0, 0, 0, 0, 0, 0, 0, 0, 0, 0, 0, 0, 0, 0, 0, 0, 0, 0, 0, 0, 0, 0, 0, 0, 0, 0, 0, 0, 0, 0, 0, 0, 0, 0, 0, 1, 1, 1, 1, 1, 1, 1, 1, 1, 1, 1, 1, 1, 1, 1, 1, 1, 1, 1, 1, 1, 1, 1, 1, 0, 0, 0, 0, 0, 0, 0, 0, 0, 0, 0, 0, 0, 0, 0, 0, 0, 0, 0, 0, 0, 0, 0, 0, 0, 0, 0, 0, 0, 0, 0, 0, 0, 0, 0, 0, 0, 0, 0, 0, 0, 0, 0, 0, 0, 0, 0, 0, 0, 0, 0, 0, 0, 0, 0, 0, 0, 0, 0, 0, 0, 0, 0, 0, 0, 0, 0, 0, 0, 0, 0, 0, 0, 0, 0, 0, 0, 0, 0, 0, 0, 0, 0, 0, 0, 0, 0, 0, 0, 0, 0, 0, 0, 0, 0, 0, 0, 0, 0, 0, 0, 0, 0, 0, 0, 0, 0, 0, 0, 0, 0, 0, 0, 0, 0, 0, 0, 0, 0, 0, 0, 0, 0, 0, 0, 0, 0, 0, 0, 0, 0, 0, 0, 0, 0, 0, 0, 0, 0, 0, 0, 0, 0, 0, 0, 0, 0, 0, 0, 0, 0, 0, 0, 0, 0, 0, 0, 0, 0, 0, 0, 0, 0, 0, 0, 0, 0, 0, 0, 0, 0, 0, 0, 0, 0, 0, 0, 0, 0, 0, 0, 0, 0])
_uv = me_cube_001.uv_layers.new(name='UVMap')
_uv.uv.foreach_set('vector', [0.04088, 0.5578, 0.04047, 0.5586, 0.04008, 0.5585, 0.04049, 0.5577, 0.04047, 0.5586, 0.04033, 0.5595, 0.03994, 0.5594, 0.04008, 0.5585, 0.4165, 0.22, 0.4166, 0.2197, 0.417, 0.2198, 0.4169, 0.2202, 0.4322, 0.23, 0.4323, 0.2299, 0.4323, 0.2303, 0.4321, 0.2303, 0.05663, 0.5658, 0.05648, 0.5667, 0.05608, 0.5667, 0.05622, 0.5658, 0.05215, 0.5549, 0.05215, 0.556, 0.05187, 0.556, 0.05187, 0.5549, 0.05066, 0.5561, 0.04989, 0.556, 0.04989, 0.5549, 0.05066, 0.5551, 0.455, 0.9775, 0.4549, 0.9775, 0.4549, 0.9774, 0.4556, 0.9784, 0.4557, 0.9785, 0.4556, 0.9785, 0.455, 0.9777, 0.4552, 0.9777, 0.4552, 0.9778, 0.04989, 0.556, 0.04936, 0.5563, 0.04936, 0.5553, 0.04989, 0.5549, 0.4555, 0.9786, 0.4554, 0.9786, 0.4552, 0.9784, 0.4554, 0.9784, 0.418, 0.2189, 0.4188, 0.2196, 0.418, 0.2197, 0.4175, 0.2193, 0.4173, 0.219, 0.05648, 0.5667, 0.05663, 0.5676, 0.05622, 0.5676, 0.05608, 0.5667, 0.4555, 0.9786, 0.4556, 0.9787, 0.4555, 0.9788, 0.4554, 0.9786, 0.4549, 0.9774, 0.4548, 0.9773, 0.4548, 0.9771, 0.4549, 0.9772, 0.05164, 0.5549, 0.05164, 0.556, 0.05123, 0.556, 0.05123, 0.5549, 0.4553, 0.9778, 0.4552, 0.9776, 0.4554, 0.9776, 0.4554, 0.9778, 0.4555, 0.9786, 0.4556, 0.9785, 0.4558, 0.9787, 0.4556, 0.9788, 0.4556, 0.9787, 0.4566, 0.9777, 0.4566, 0.9775, 0.4567, 0.9775, 0.4567, 0.9777, 0.4565, 0.9777, 0.4566, 0.9777, 0.4566, 0.978, 0.4565, 0.978, 0.4554, 0.9778, 0.4555, 0.9778, 0.4555, 0.978, 0.4554, 0.978, 0.4573, 0.98, 0.4573, 0.9801, 0.4572, 0.98, 0.4573, 0.9798, 0.4556, 0.9785, 0.4555, 0.9786, 0.4554, 0.9784, 0.4555, 0.9783, 0.4557, 0.9778, 0.4558, 0.9778, 0.4559, 0.978, 0.4557, 0.978, 0.455, 0.9775, 0.4549, 0.9774, 0.4549, 0.9772, 0.4551, 0.9773, 0.4565, 0.9777, 0.4565, 0.9775, 0.4566, 0.9775, 0.4566, 0.9777, 0.418, 0.2197, 0.4181, 0.2203, 0.4174, 0.2203, 0.4174, 0.2198, 0.4556, 0.9797, 0.4557, 0.9797, 0.4557, 0.9799, 0.4556, 0.9799, 0.4556, 0.9799, 0.4557, 0.9799, 0.4557, 0.98, 0.4556, 0.98, 0.4556, 0.98, 0.4557, 0.98, 0.4557, 0.9802, 0.4556, 0.9802, 0.4574, 0.9793, 0.4576, 0.9793, 0.4576, 0.9794, 0.4574, 0.9794, 0.4574, 0.9794, 0.4576, 0.9794, 0.4576, 0.9796, 0.4574, 0.9796, 0.4574, 0.9796, 0.4576, 0.9796, 0.4576, 0.9798, 0.4574, 0.9797, 0.4574, 0.9797, 0.4576, 0.9798, 0.4576, 0.9798, 0.4574, 0.9798, 0.4574, 0.9788, 0.4576, 0.9788, 0.4576, 0.979, 0.4574, 0.979, 0.4574, 0.979, 0.4576, 0.979, 0.4576, 0.9791, 0.4574, 0.9791, 0.4574, 0.9791, 0.4576, 0.9791, 0.4576, 0.9793, 0.4574, 0.9793, 0.4563, 0.9782, 0.4565, 0.9782, 0.4565, 0.9783, 0.4563, 0.9783, 0.4551, 0.9801, 0.455, 0.9801, 0.455, 0.98, 0.4551, 0.98, 0.4551, 0.98, 0.455, 0.98, 0.455, 0.9798, 0.4551, 0.9798, 0.4567, 0.9791, 0.4567, 0.9792, 0.4566, 0.9794, 0.4565, 0.9795, 0.4563, 0.9795, 0.4562, 0.9794, 0.4561, 0.9792, 0.4561, 0.9791, 0.4562, 0.9789, 0.4563, 0.9788, 0.4565, 0.9788, 0.4566, 0.9789, 0.4544, 0.9802, 0.4544, 0.9801, 0.4545, 0.9801, 0.4545, 0.9802, 0.4567, 0.9786, 0.4566, 0.9788, 0.4566, 0.9787, 0.4566, 0.9786, 0.4567, 0.9785, 0.4567, 0.9786, 0.4566, 0.9786, 0.4566, 0.9785, 0.4565, 0.9782, 0.4566, 0.9783, 0.4566, 0.9783, 0.4565, 0.9783, 0.4566, 0.9788, 0.4565, 0.9788, 0.4565, 0.9788, 0.4566, 0.9787, 0.4566, 0.9783, 0.4567, 0.9785, 0.4566, 0.9785, 0.4566, 0.9783, 0.4565, 0.9788, 0.4563, 0.9788, 0.4563, 0.9788, 0.4565, 0.9788, 0.4563, 0.9788, 0.4562, 0.9788, 0.4562, 0.9787, 0.4563, 0.9788, 0.4562, 0.9788, 0.4561, 0.9786, 0.4561, 0.9786, 0.4562, 0.9787, 0.4561, 0.9786, 0.4561, 0.9785, 0.4561, 0.9785, 0.4561, 0.9786, 0.4561, 0.9785, 0.4562, 0.9783, 0.4562, 0.9783, 0.4561, 0.9785, 0.4562, 0.9783, 0.4563, 0.9782, 0.4563, 0.9783, 0.4562, 0.9783, 0.4574, 0.9782, 0.4574, 0.9784, 0.4573, 0.9784, 0.4573, 0.9782, 0.4565, 0.978, 0.4565, 0.9782, 0.4565, 0.9782, 0.4565, 0.978, 0.4571, 0.9794, 0.4571, 0.9793, 0.4572, 0.9793, 0.4572, 0.9794, 0.4574, 0.9776, 0.4574, 0.9775, 0.4574, 0.9774, 0.4574, 0.9776, 0.4574, 0.9778, 0.4574, 0.9777, 0.4574, 0.9778, 0.4574, 0.9779, 0.4544, 0.9799, 0.4544, 0.9798, 0.4545, 0.9798, 0.4545, 0.9799, 0.4571, 0.9796, 0.4571, 0.9794, 0.4572, 0.9794, 0.4572, 0.9796, 0.4574, 0.9777, 0.4574, 0.9776, 0.4574, 0.9776, 0.4574, 0.9778, 0.4575, 0.9784, 0.4575, 0.9785, 0.4574, 0.9785, 0.4574, 0.9784, 0.4544, 0.9801, 0.4544, 0.9799, 0.4545, 0.9799, 0.4545, 0.9801, 0.4571, 0.9797, 0.4571, 0.9796, 0.4572, 0.9796, 0.4572, 0.9797, 0.4575, 0.9783, 0.4575, 0.9784, 0.4574, 0.9784, 0.4574, 0.9782, 0.4573, 0.9782, 0.4573, 0.9784, 0.4572, 0.9784, 0.4572, 0.9783, 0.4545, 0.9802, 0.4545, 0.9801, 0.4546, 0.9801, 0.4546, 0.9802, 0.4572, 0.9798, 0.4572, 0.9797, 0.4573, 0.9797, 0.4573, 0.9798, 0.4572, 0.9794, 0.4572, 0.9793, 0.4573, 0.9793, 0.4573, 0.9794, 0.4574, 0.9776, 0.4574, 0.9774, 0.4575, 0.9774, 0.4575, 0.9776, 0.4574, 0.9785, 0.4574, 0.9787, 0.4573, 0.9787, 0.4573, 0.9785, 0.4545, 0.9799, 0.4545, 0.9798, 0.4546, 0.9798, 0.4546, 0.9799, 0.4572, 0.9796, 0.4572, 0.9794, 0.4573, 0.9794, 0.4573, 0.9796, 0.4574, 0.9778, 0.4574, 0.9776, 0.4575, 0.9776, 0.4575, 0.9778, 0.4574, 0.9784, 0.4574, 0.9785, 0.4573, 0.9785, 0.4573, 0.9784, 0.4545, 0.9801, 0.4545, 0.9799, 0.4546, 0.9799, 0.4546, 0.9801, 0.4572, 0.9797, 0.4572, 0.9796, 0.4573, 0.9796, 0.4573, 0.9797, 0.4567, 0.9784, 0.4568, 0.9783, 0.4568, 0.9783, 0.4567, 0.9784, 0.4546, 0.9802, 0.4546, 0.9801, 0.4547, 0.9801, 0.4547, 0.9802, 0.4573, 0.9798, 0.4573, 0.9797, 0.4574, 0.9797, 0.4574, 0.9798, 0.4573, 0.9794, 0.4573, 0.9793, 0.4574, 0.9793, 0.4574, 0.9794, 0.4575, 0.9776, 0.4575, 0.9774, 0.4576, 0.9775, 0.4576, 0.9776, 0.4573, 0.9785, 0.4573, 0.9787, 0.4572, 0.9786, 0.4572, 0.9785, 0.4546, 0.9799, 0.4546, 0.9798, 0.4547, 0.9798, 0.4547, 0.9799, 0.4573, 0.9796, 0.4573, 0.9794, 0.4574, 0.9794, 0.4574, 0.9796, 0.4575, 0.9778, 0.4575, 0.9776, 0.4576, 0.9776, 0.4576, 0.9777, 0.4573, 0.9784, 0.4573, 0.9785, 0.4572, 0.9785, 0.4572, 0.9784, 0.4546, 0.9801, 0.4546, 0.9799, 0.4547, 0.9799, 0.4547, 0.9801, 0.4573, 0.9797, 0.4573, 0.9796, 0.4574, 0.9796, 0.4574, 0.9797, 0.4575, 0.9785, 0.4575, 0.9784, 0.4575, 0.9784, 0.4575, 0.9785, 0.457, 0.9782, 0.4571, 0.9783, 0.4571, 0.9783, 0.457, 0.9783, 0.457, 0.9787, 0.4569, 0.9787, 0.4569, 0.9787, 0.457, 0.9787, 0.4567, 0.9786, 0.4567, 0.9784, 0.4567, 0.9784, 0.4567, 0.9785, 0.4569, 0.9782, 0.457, 0.9782, 0.457, 0.9783, 0.4569, 0.9783, 0.4571, 0.9787, 0.457, 0.9787, 0.457, 0.9787, 0.4571, 0.9786, 0.4572, 0.9784, 0.4572, 0.9786, 0.4572, 0.9785, 0.4572, 0.9784, 0.4568, 0.9787, 0.4567, 0.9786, 0.4567, 0.9785, 0.4568, 0.9786, 0.4568, 0.9783, 0.4569, 0.9782, 0.4569, 0.9783, 0.4568, 0.9783, 0.4572, 0.9786, 0.4571, 0.9787, 0.4571, 0.9786, 0.4572, 0.9785, 0.4571, 0.9783, 0.4572, 0.9784, 0.4572, 0.9784, 0.4571, 0.9783, 0.4569, 0.9787, 0.4568, 0.9787, 0.4568, 0.9786, 0.4569, 0.9787, 0.4546, 0.9797, 0.4547, 0.9797, 0.4548, 0.9798, 0.4546, 0.9798, 0.4571, 0.9779, 0.4571, 0.978, 0.4571, 0.978, 0.4571, 0.9779, 0.455, 0.9798, 0.455, 0.9799, 0.4549, 0.9799, 0.4549, 0.9798, 0.4575, 0.9786, 0.4575, 0.9785, 0.4575, 0.9785, 0.4575, 0.9786, 0.4575, 0.9783, 0.4575, 0.9782, 0.4575, 0.9782, 0.4575, 0.9783, 0.4564, 0.9781, 0.4564, 0.9782, 0.4564, 0.9782, 0.4564, 0.9781, 0.4571, 0.9781, 0.4571, 0.9782, 0.4571, 0.9782, 0.4571, 0.9781, 0.455, 0.98, 0.455, 0.9801, 0.4549, 0.9801, 0.4549, 0.98, 0.4575, 0.9784, 0.4575, 0.9783, 0.4575, 0.9783, 0.4575, 0.9784, 0.4564, 0.978, 0.4564, 0.9781, 0.4564, 0.9781, 0.4564, 0.978, 0.4571, 0.978, 0.4571, 0.9781, 0.4571, 0.9781, 0.4571, 0.978, 0.455, 0.9799, 0.455, 0.98, 0.4549, 0.98, 0.4549, 0.9799, 0.4552, 0.9789, 0.4552, 0.9788, 0.4552, 0.9788, 0.4552, 0.9789, 0.4549, 0.9796, 0.4549, 0.9795, 0.455, 0.9795, 0.455, 0.9796, 0.4547, 0.9793, 0.4546, 0.9793, 0.4546, 0.9793, 0.4548, 0.9793, 0.4545, 0.9797, 0.4546, 0.9797, 0.4546, 0.9798, 0.4545, 0.9797, 0.4548, 0.9797, 0.4549, 0.9796, 0.455, 0.9796, 0.4549, 0.9797, 0.4548, 0.9794, 0.4547, 0.9793, 0.4548, 0.9793, 0.4549, 0.9793, 0.4545, 0.9796, 0.4545, 0.9797, 0.4545, 0.9797, 0.4544, 0.9796, 0.4545, 0.9794, 0.4545, 0.9795, 0.4544, 0.9795, 0.4545, 0.9793, 0.4547, 0.9797, 0.4548, 0.9797, 0.4549, 0.9797, 0.4548, 0.9798, 0.4549, 0.9795, 0.4548, 0.9794, 0.4549, 0.9793, 0.455, 0.9795, 0.4545, 0.9795, 0.4545, 0.9796, 0.4544, 0.9796, 0.4544, 0.9795, 0.4546, 0.9793, 0.4545, 0.9794, 0.4545, 0.9793, 0.4546, 0.9793, 0.4558, 0.9794, 0.4558, 0.9795, 0.4557, 0.9795, 0.4557, 0.9794, 0.4571, 0.9799, 0.4571, 0.9798, 0.4571, 0.9798, 0.4571, 0.9799, 0.4552, 0.9786, 0.4552, 0.9785, 0.4552, 0.9785, 0.4552, 0.9786, 0.4552, 0.9791, 0.4552, 0.9789, 0.4552, 0.9789, 0.4552, 0.9791, 0.4571, 0.9801, 0.4571, 0.9799, 0.4571, 0.9799, 0.4571, 0.9801, 0.4552, 0.9787, 0.4552, 0.9786, 0.4552, 0.9786, 0.4552, 0.9787, 0.4552, 0.9783, 0.4552, 0.9782, 0.4552, 0.9782, 0.4552, 0.9783, 0.4552, 0.98, 0.4552, 0.9801, 0.4551, 0.9801, 0.4551, 0.98, 0.4552, 0.9788, 0.4552, 0.9787, 0.4552, 0.9787, 0.4552, 0.9788, 0.4571, 0.9798, 0.4571, 0.9797, 0.4571, 0.9797, 0.4571, 0.9798, 0.4552, 0.9785, 0.4552, 0.9783, 0.4552, 0.9783, 0.4552, 0.9785, 0.4552, 0.9798, 0.4552, 0.98, 0.4551, 0.98, 0.4551, 0.9798, 0.4569, 0.9799, 0.4569, 0.9798, 0.457, 0.9798, 0.457, 0.9799, 0.4556, 0.9792, 0.4557, 0.9792, 0.4557, 0.9793, 0.4556, 0.9792, 0.4556, 0.9797, 0.4554, 0.9797, 0.4554, 0.9797, 0.4556, 0.9797, 0.4552, 0.9795, 0.4552, 0.9794, 0.4553, 0.9794, 0.4553, 0.9795, 0.4554, 0.9792, 0.4556, 0.9792, 0.4556, 0.9792, 0.4554, 0.9792, 0.4557, 0.9796, 0.4556, 0.9797, 0.4556, 0.9797, 0.4557, 0.9796, 0.4553, 0.9796, 0.4552, 0.9795, 0.4553, 0.9795, 0.4553, 0.9796, 0.4553, 0.9792, 0.4554, 0.9792, 0.4554, 0.9792, 0.4553, 0.9793, 0.4558, 0.9795, 0.4557, 0.9796, 0.4557, 0.9796, 0.4557, 0.9795, 0.4557, 0.9792, 0.4558, 0.9794, 0.4557, 0.9794, 0.4557, 0.9793, 0.4554, 0.9797, 0.4553, 0.9796, 0.4553, 0.9796, 0.4554, 0.9797, 0.4552, 0.9794, 0.4553, 0.9792, 0.4553, 0.9793, 0.4553, 0.9794, 0.4565, 0.9795, 0.4565, 0.9796, 0.4565, 0.9798, 0.4565, 0.9799, 0.4564, 0.9799, 0.4562, 0.9799, 0.4561, 0.9799, 0.4561, 0.9798, 0.4561, 0.9796, 0.4561, 0.9795, 0.4562, 0.9795, 0.4564, 0.9795, 0.4547, 0.9801, 0.4548, 0.9801, 0.4548, 0.9802, 0.4547, 0.9802, 0.4568, 0.9781, 0.457, 0.9781, 0.457, 0.9782, 0.4568, 0.9782, 0.4553, 0.98, 0.4555, 0.98, 0.4555, 0.9801, 0.4553, 0.9801, 0.457, 0.98, 0.4569, 0.9799, 0.457, 0.9799, 0.4571, 0.98, 0.4567, 0.9781, 0.4568, 0.9781, 0.4568, 0.9782, 0.4567, 0.9782, 0.4552, 0.98, 0.4553, 0.98, 0.4553, 0.9801, 0.4552, 0.9801, 0.457, 0.9801, 0.457, 0.98, 0.4571, 0.98, 0.4571, 0.9801, 0.4569, 0.9798, 0.4569, 0.9797, 0.457, 0.9797, 0.457, 0.9798, 0.4548, 0.9801, 0.4549, 0.98, 0.4549, 0.9801, 0.4548, 0.9802, 0.457, 0.9781, 0.4571, 0.9781, 0.4571, 0.9782, 0.457, 0.9782, 0.4555, 0.98, 0.4556, 0.98, 0.4556, 0.9801, 0.4555, 0.9801, 1.0, 0.5, 1.0, 1.0, 0.9167, 1.0, 0.9167, 0.5, 0.9167, 0.5, 0.9167, 1.0, 0.8333, 1.0, 0.8333, 0.5, 0.8333, 0.5, 0.8333, 1.0, 0.75, 1.0, 0.75, 0.5, 0.75, 0.5, 0.75, 1.0, 0.6667, 1.0, 0.6667, 0.5, 0.6667, 0.5, 0.6667, 1.0, 0.5833, 1.0, 0.5833, 0.5, 0.5833, 0.5, 0.5833, 1.0, 0.5, 1.0, 0.5, 0.5, 0.5, 0.5, 0.5, 1.0, 0.4167, 1.0, 0.4167, 0.5, 0.4167, 0.5, 0.4167, 1.0, 0.3333, 1.0, 0.3333, 0.5, 0.3333, 0.5, 0.3333, 1.0, 0.25, 1.0, 0.25, 0.5, 0.25, 0.5, 0.25, 1.0, 0.1667, 1.0, 0.1667, 0.5, 0.5, 1.0, 0.5833, 1.0, 0.5833, 1.0, 0.5, 1.0, 0.1667, 0.5, 0.1667, 1.0, 0.08333, 1.0, 0.08333, 0.5, 0.08333, 0.5, 0.08333, 1.0, 7.451e-08, 1.0, 7.451e-08, 0.5, 0.75, 0.49, 0.87, 0.4578, 0.9578, 0.37, 0.99, 0.25, 0.9578, 0.13, 0.87, 0.04215, 0.75, 0.01, 0.63, 0.04215, 0.5422, 0.13, 0.51, 0.25, 0.5422, 0.37, 0.63, 0.4578, 0.75, 1.0, 0.8333, 1.0, 0.8333, 1.0, 0.75, 1.0, 7.451e-08, 1.0, 0.08333, 1.0, 0.08333, 1.0, 7.451e-08, 1.0, 0.08333, 1.0, 0.1667, 1.0, 0.1667, 1.0, 0.08333, 1.0, 0.1667, 1.0, 0.25, 1.0, 0.25, 1.0, 0.1667, 1.0, 0.8333, 1.0, 0.9167, 1.0, 0.9167, 1.0, 0.8333, 1.0, 0.25, 1.0, 0.3333, 1.0, 0.3333, 1.0, 0.25, 1.0, 0.75, 1.0, 0.8333, 1.0, 0.8333, 1.0, 0.75, 1.0, 0.9167, 1.0, 1.0, 1.0, 1.0, 1.0, 0.9167, 1.0, 0.3333, 1.0, 0.4167, 1.0, 0.4167, 1.0, 0.3333, 1.0, 0.6667, 1.0, 0.75, 1.0, 0.75, 1.0, 0.6667, 1.0, 0.4167, 1.0, 0.5, 1.0, 0.5, 1.0, 0.4167, 1.0, 0.5833, 1.0, 0.6667, 1.0, 0.6667, 1.0, 0.5833, 1.0, 0.7801, 0.4526, 0.7801, 0.4526, 0.7801, 0.4526, 0.7801, 0.4526, 0.5, 1.0, 0.5833, 1.0, 0.5833, 1.0, 0.5, 1.0, 0.1667, 1.0, 0.25, 1.0, 0.25, 1.0, 0.1667, 1.0, 0.4167, 1.0, 0.5, 1.0, 0.5, 1.0, 0.4167, 1.0, 0.5833, 1.0, 0.6667, 1.0, 0.6667, 1.0, 0.5833, 1.0, 0.08333, 1.0, 0.1667, 1.0, 0.1667, 1.0, 0.08333, 1.0, 0.8333, 1.0, 0.9167, 1.0, 0.9167, 1.0, 0.8333, 1.0, 0.3333, 1.0, 0.4167, 1.0, 0.4167, 1.0, 0.3333, 1.0, 0.6667, 1.0, 0.75, 1.0, 0.75, 1.0, 0.6667, 1.0, 7.451e-08, 1.0, 0.08333, 1.0, 0.08333, 1.0, 7.451e-08, 1.0, 0.9167, 1.0, 1.0, 1.0, 1.0, 1.0, 0.9167, 1.0, 0.25, 1.0, 0.3333, 1.0, 0.3333, 1.0, 0.25, 1.0, 0.78, 0.4526, 0.78, 0.4526, 0.78, 0.4526, 0.78, 0.4526, 0.7799, 0.4526, 0.7799, 0.4526, 0.7799, 0.4526, 0.7799, 0.4526, 0.78, 0.4526, 0.78, 0.4526, 0.78, 0.4526, 0.78, 0.4526, 0.78, 0.4526, 0.78, 0.4526, 0.78, 0.4526, 0.78, 0.4526, 0.7798, 0.4526, 0.7799, 0.4526, 0.7799, 0.4526, 0.7798, 0.4526, 0.7801, 0.4526, 0.7801, 0.4526, 0.7801, 0.4526, 0.7801, 0.4526, 0.7799, 0.4526, 0.78, 0.4526, 0.78, 0.4526, 0.7799, 0.4526, 0.78, 0.4526, 0.7801, 0.4526, 0.7801, 0.4526, 0.78, 0.4526, 0.7798, 0.4526, 0.7798, 0.4526, 0.7798, 0.4526, 0.7798, 0.4526, 0.7801, 0.4526, 0.7802, 0.4526, 0.7802, 0.4526, 0.7801, 0.4526, 0.7799, 0.4526, 0.7799, 0.4526, 0.7799, 0.4526, 0.7799, 0.4526, 7.451e-08, 1.0, 0.08333, 1.0, 0.08333, 1.0, 7.451e-08, 1.0, 0.78, 0.4522, 0.78, 0.4522, 0.78, 0.4523, 0.78, 0.4523, 0.78, 0.4524, 0.78, 0.4524, 0.78, 0.4524, 0.78, 0.4524, 0.78, 0.4524, 0.78, 0.4524, 0.78, 0.4525, 0.78, 0.4525, 0.78, 0.4525, 0.78, 0.4525, 0.78, 0.4526, 0.78, 0.4526, 0.375, 0.0, 0.375, 0.25, 0.375, 0.25, 0.375, 0.0, 0.7801, 0.4524, 0.7801, 0.4524, 0.7801, 0.4525, 0.7801, 0.4525, 0.78, 0.4524, 0.7801, 0.4524, 0.7801, 0.4525, 0.78, 0.4525, 0.375, 0.25, 0.375, 0.375, 0.375, 0.375, 0.375, 0.25, 0.78, 0.4525, 0.78, 0.4525, 0.78, 0.4525, 0.78, 0.4525, 0.78, 0.4523, 0.78, 0.4523, 0.78, 0.4524, 0.78, 0.4524, 0.375, 0.5, 0.375, 0.75, 0.375, 0.75, 0.375, 0.5, 0.375, 0.375, 0.375, 0.5, 0.375, 0.5, 0.375, 0.375, 0.375, 0.5, 0.375, 0.75, 0.375, 0.75, 0.375, 0.5, 0.375, 0.875, 0.375, 1.0, 0.375, 1.0, 0.375, 0.875, 0.375, 0.375, 0.375, 0.5, 0.375, 0.5, 0.375, 0.375, 0.375, 0.75, 0.375, 0.875, 0.375, 0.875, 0.375, 0.75, 0.375, 0.75, 0.375, 0.875, 0.375, 0.875, 0.375, 0.75, 0.375, 0.875, 0.375, 1.0, 0.375, 1.0, 0.375, 0.875, 0.375, 0.0, 0.375, 0.25, 0.375, 0.25, 0.375, 0.0, 0.375, 0.875, 0.375, 1.0, 0.375, 1.0, 0.375, 0.875, 0.375, 0.75, 0.375, 0.875, 0.375, 0.875, 0.375, 0.75, 0.375, 0.25, 0.375, 0.375, 0.375, 0.375, 0.375, 0.25, 0.375, 0.5, 0.375, 0.75, 0.375, 0.75, 0.375, 0.5, 0.375, 0.375, 0.375, 0.5, 0.375, 0.5, 0.375, 0.375, 0.375, 0.25, 0.375, 0.375, 0.375, 0.375, 0.375, 0.25, 0.375, 0.375, 0.375, 0.5, 0.375, 0.5, 0.375, 0.375, 0.375, 0.5, 0.375, 0.75, 0.375, 0.75, 0.375, 0.5, 0.375, 0.0, 0.375, 0.25, 0.375, 0.25, 0.375, 0.0, 0.375, 0.25, 0.375, 0.375, 0.375, 0.375, 0.375, 0.25, 0.375, 0.75, 0.375, 0.875, 0.375, 0.875, 0.375, 0.75, 0.375, 0.0, 0.375, 0.25, 0.375, 0.25, 0.375, 0.0, 0.375, 0.875, 0.375, 1.0, 0.375, 1.0, 0.375, 0.875, 0.375, 0.75, 0.375, 0.875, 0.375, 0.875, 0.375, 0.75, 0.375, 0.25, 0.375, 0.375, 0.375, 0.375, 0.375, 0.25, 0.375, 0.0, 0.375, 0.25, 0.375, 0.25, 0.375, 0.0, 0.375, 0.5, 0.375, 0.75, 0.375, 0.75, 0.375, 0.5, 0.375, 0.375, 0.375, 0.5, 0.375, 0.5, 0.375, 0.375, 0.375, 0.5, 0.375, 0.75, 0.375, 0.75, 0.375, 0.5, 0.375, 0.0, 0.375, 0.25, 0.375, 0.25, 0.375, 0.0, 0.375, 0.875, 0.375, 1.0, 0.375, 1.0, 0.375, 0.875, 0.25, 0.5, 0.375, 0.5, 0.375, 0.75, 0.25, 0.75, 0.125, 0.5, 0.25, 0.5, 0.25, 0.75, 0.125, 0.75, 0.375, 0.875, 0.375, 1.0, 0.375, 1.0, 0.375, 0.875, 0.375, 0.75, 0.375, 0.875, 0.375, 0.875, 0.375, 0.75, 0.375, 0.25, 0.375, 0.375, 0.375, 0.375, 0.375, 0.25, 0.375, 0.375, 0.375, 0.5, 0.375, 0.5, 0.375, 0.375, 0.4239, 0.2253, 0.4245, 0.225, 0.4248, 0.2254, 0.4243, 0.2257, 0.4248, 0.2254, 0.4245, 0.225, 0.4248, 0.2249, 0.4251, 0.2251, 0.4172, 0.2195, 0.4174, 0.2198, 0.417, 0.2198, 0.4338, 0.2292, 0.4338, 0.2301, 0.4333, 0.2302, 0.4333, 0.2297, 0.4188, 0.2196, 0.4188, 0.2204, 0.4181, 0.2203, 0.418, 0.2197, 0.4238, 0.2261, 0.4232, 0.2255, 0.4239, 0.2253, 0.4243, 0.2257, 0.4169, 0.2202, 0.417, 0.2198, 0.4174, 0.2198, 0.4174, 0.2203, 0.4174, 0.2198, 0.4172, 0.2195, 0.4175, 0.2193, 0.418, 0.2197, 0.4334, 0.2307, 0.4328, 0.2306, 0.4327, 0.2303, 0.4333, 0.2302, 0.4245, 0.225, 0.4239, 0.2253, 0.424, 0.2248, 0.4244, 0.2248, 0.4327, 0.2299, 0.4333, 0.2297, 0.4333, 0.2302, 0.4327, 0.2303, 0.4323, 0.2299, 0.4325, 0.2296, 0.4328, 0.2295, 0.4327, 0.2299, 0.4169, 0.2194, 0.4172, 0.2195, 0.417, 0.2198, 0.4166, 0.2197, 0.4245, 0.225, 0.4244, 0.2248, 0.4248, 0.2249, 0.456, 0.9778, 0.4558, 0.9778, 0.4559, 0.9775, 0.456, 0.9775, 0.4565, 0.9777, 0.4563, 0.9778, 0.4563, 0.9775, 0.4565, 0.9775, 0.4557, 0.9778, 0.4555, 0.9778, 0.4555, 0.9775, 0.4557, 0.9775, 0.4555, 0.9778, 0.4554, 0.9778, 0.4554, 0.9776, 0.4555, 0.9775, 0.7799, 0.4523, 0.78, 0.4523, 0.78, 0.4524, 0.7799, 0.4524, 0.7799, 0.4525, 0.78, 0.4525, 0.78, 0.4525, 0.7799, 0.4525, 0.7799, 0.4525, 0.78, 0.4525, 0.78, 0.4526, 0.7799, 0.4526, 0.7799, 0.4524, 0.78, 0.4524, 0.78, 0.4525, 0.7799, 0.4525, 0.7799, 0.4524, 0.78, 0.4524, 0.78, 0.4524, 0.7799, 0.4524, 0.7799, 0.4522, 0.78, 0.4522, 0.78, 0.4523, 0.7799, 0.4523, 0.4555, 0.9797, 0.4556, 0.9797, 0.4556, 0.98, 0.4555, 0.98, 0.457, 0.9779, 0.4571, 0.9779, 0.4571, 0.9781, 0.457, 0.9781, 0.4548, 0.9798, 0.4549, 0.9798, 0.4549, 0.98, 0.4548, 0.9801, 0.4567, 0.9798, 0.4567, 0.9797, 0.4569, 0.9797, 0.4569, 0.9798, 0.4567, 0.9801, 0.4567, 0.98, 0.457, 0.98, 0.457, 0.9801, 0.4552, 0.9797, 0.4553, 0.9797, 0.4553, 0.98, 0.4552, 0.98, 0.4567, 0.9779, 0.4568, 0.9779, 0.4568, 0.9781, 0.4567, 0.9781, 0.4567, 0.98, 0.4567, 0.9799, 0.4569, 0.9799, 0.457, 0.98, 0.4553, 0.9797, 0.4555, 0.9797, 0.4555, 0.98, 0.4553, 0.98, 0.4568, 0.9779, 0.457, 0.9779, 0.457, 0.9781, 0.4568, 0.9781, 0.4547, 0.9798, 0.4548, 0.9798, 0.4548, 0.9801, 0.4547, 0.9801, 0.4567, 0.9799, 0.4567, 0.9798, 0.4569, 0.9798, 0.4569, 0.9799, 0.5, 1.0, 0.5833, 1.0, 0.5833, 1.0, 0.5, 1.0, 0.9167, 1.0, 1.0, 1.0, 1.0, 1.0, 0.9167, 1.0, 0.25, 1.0, 0.3333, 1.0, 0.3333, 1.0, 0.25, 1.0, 0.75, 1.0, 0.8333, 1.0, 0.8333, 1.0, 0.75, 1.0, 0.5, 1.0, 0.5833, 1.0, 0.5833, 1.0, 0.5, 1.0, 0.1667, 1.0, 0.25, 1.0, 0.25, 1.0, 0.1667, 1.0, 0.4167, 1.0, 0.5, 1.0, 0.5, 1.0, 0.4167, 1.0, 0.5833, 1.0, 0.6667, 1.0, 0.6667, 1.0, 0.5833, 1.0, 0.08333, 1.0, 0.1667, 1.0, 0.1667, 1.0, 0.08333, 1.0, 0.8333, 1.0, 0.9167, 1.0, 0.9167, 1.0, 0.8333, 1.0, 0.3333, 1.0, 0.4167, 1.0, 0.4167, 1.0, 0.3333, 1.0, 0.6667, 1.0, 0.75, 1.0, 0.75, 1.0, 0.6667, 1.0, 0.8333, 1.0, 0.9167, 1.0, 7.451e-08, 1.0, 0.08333, 1.0, 0.1667, 1.0, 0.25, 1.0, 0.3333, 1.0, 0.4167, 1.0, 0.5, 1.0, 0.5833, 1.0, 0.6667, 1.0, 0.75, 1.0, 0.1667, 1.0, 0.25, 1.0, 0.25, 1.0, 0.1667, 1.0, 0.4167, 1.0, 0.5, 1.0, 0.5, 1.0, 0.4167, 1.0, 0.5833, 1.0, 0.6667, 1.0, 0.6667, 1.0, 0.5833, 1.0, 0.08333, 1.0, 0.1667, 1.0, 0.1667, 1.0, 0.08333, 1.0, 0.8333, 1.0, 0.9167, 1.0, 0.9167, 1.0, 0.8333, 1.0, 0.3333, 1.0, 0.4167, 1.0, 0.4167, 1.0, 0.3333, 1.0, 0.6667, 1.0, 0.75, 1.0, 0.75, 1.0, 0.6667, 1.0, 7.451e-08, 1.0, 0.08333, 1.0, 0.08333, 1.0, 7.451e-08, 1.0, 0.9167, 1.0, 1.0, 1.0, 1.0, 1.0, 0.9167, 1.0, 0.25, 1.0, 0.3333, 1.0, 0.3333, 1.0, 0.25, 1.0, 0.75, 1.0, 0.8333, 1.0, 0.8333, 1.0, 0.75, 1.0, 0.4558, 0.9778, 0.4557, 0.9778, 0.4557, 0.9775, 0.4559, 0.9775, 0.4323, 0.2303, 0.4323, 0.2299, 0.4327, 0.2299, 0.4327, 0.2303, 0.4328, 0.2295, 0.4332, 0.2293, 0.4333, 0.2297, 0.4327, 0.2299, 0.4238, 0.2261, 0.4243, 0.2257, 0.4245, 0.226, 0.424, 0.2264, 0.434, 0.2284, 0.4338, 0.2292, 0.4333, 0.2297, 0.4332, 0.2293, 0.4333, 0.2288, 0.4562, 0.9778, 0.4563, 0.9778, 0.4563, 0.9779, 0.4562, 0.978, 0.4565, 0.9775, 0.4563, 0.9775, 0.4563, 0.9774, 0.4565, 0.9775, 0.4181, 0.2203, 0.4188, 0.2204, 0.4187, 0.2208, 0.4181, 0.2206, 0.4566, 0.9777, 0.4567, 0.9777, 0.4567, 0.978, 0.4566, 0.978, 0.4555, 0.9778, 0.4557, 0.9778, 0.4557, 0.978, 0.4555, 0.978, 0.4557, 0.9775, 0.4555, 0.9775, 0.4555, 0.9775, 0.4557, 0.9775, 0.4165, 0.22, 0.4169, 0.2202, 0.4169, 0.2204, 0.4165, 0.2202, 0.4559, 0.9775, 0.4557, 0.9775, 0.4557, 0.9775, 0.4558, 0.9775, 0.4553, 0.9778, 0.4554, 0.9778, 0.4554, 0.978, 0.4553, 0.978, 0.4251, 0.2251, 0.4248, 0.2249, 0.4249, 0.2247, 0.4252, 0.2249, 0.4549, 0.9775, 0.455, 0.9775, 0.455, 0.9776, 0.4549, 0.9776, 0.416, 0.2201, 0.4162, 0.2199, 0.4163, 0.2201, 0.4161, 0.2203, 0.4248, 0.2254, 0.4251, 0.2251, 0.4251, 0.2254, 0.4248, 0.2257, 0.4567, 0.9775, 0.4566, 0.9775, 0.4566, 0.9774, 0.4567, 0.9774, 0.4563, 0.9778, 0.4562, 0.9778, 0.4561, 0.9775, 0.4563, 0.9775, 0.4327, 0.2303, 0.4328, 0.2306, 0.4324, 0.2306, 0.4323, 0.2303, 0.4333, 0.231, 0.4329, 0.231, 0.4328, 0.2306, 0.4334, 0.2307, 0.4174, 0.2203, 0.4181, 0.2203, 0.4181, 0.2206, 0.4174, 0.2205, 0.04773, 0.5495, 0.04709, 0.5495, 0.04707, 0.5492, 0.04772, 0.5491, 0.4563, 0.9778, 0.4565, 0.9777, 0.4565, 0.978, 0.4563, 0.9779, 0.4556, 0.9784, 0.4556, 0.9785, 0.4555, 0.9783, 0.4555, 0.9782, 0.4243, 0.2257, 0.4248, 0.2254, 0.4248, 0.2257, 0.4245, 0.226, 0.4162, 0.2199, 0.4165, 0.22, 0.4165, 0.2202, 0.4163, 0.2201, 0.4552, 0.9775, 0.455, 0.9775, 0.4551, 0.9773, 0.4552, 0.9772, 0.4338, 0.2301, 0.434, 0.231, 0.4334, 0.2307, 0.4333, 0.2302, 0.4566, 0.9775, 0.4565, 0.9775, 0.4565, 0.9775, 0.4566, 0.9774, 0.4555, 0.9788, 0.4556, 0.9787, 0.4556, 0.9788, 0.4555, 0.9789, 0.4555, 0.9775, 0.4554, 0.9776, 0.4554, 0.9775, 0.4555, 0.9775, 0.4162, 0.2199, 0.4163, 0.2197, 0.4166, 0.2197, 0.4165, 0.22, 0.4558, 0.9778, 0.456, 0.9778, 0.456, 0.978, 0.4559, 0.978, 0.4208, 0.2296, 0.4208, 0.23, 0.4206, 0.23, 0.4206, 0.2296, 0.4563, 0.9775, 0.4561, 0.9775, 0.4561, 0.9774, 0.4563, 0.9774, 0.4169, 0.2202, 0.4174, 0.2203, 0.4174, 0.2205, 0.4169, 0.2204, 0.4556, 0.9785, 0.4557, 0.9785, 0.4558, 0.9785, 0.4557, 0.9786, 0.4554, 0.9789, 0.4555, 0.9788, 0.4555, 0.9789, 0.4554, 0.9789, 0.4561, 0.9775, 0.456, 0.9775, 0.456, 0.9774, 0.4561, 0.9774, 0.4551, 0.978, 0.455, 0.9781, 0.455, 0.978, 0.05295, 0.5661, 0.05262, 0.5661, 0.05258, 0.5651, 0.05292, 0.5651, 0.4569, 0.9773, 0.4568, 0.9774, 0.4568, 0.9774, 0.4569, 0.9773, 0.4302, 0.2302, 0.43, 0.2305, 0.4296, 0.2305, 0.4298, 0.2302, 0.4562, 0.9772, 0.4563, 0.977, 0.4564, 0.9771, 0.4563, 0.9773, 0.4547, 0.978, 0.4547, 0.9781, 0.4546, 0.9781, 0.4546, 0.978, 0.4563, 0.9773, 0.4564, 0.9771, 0.4565, 0.9772, 0.4565, 0.9773, 0.4574, 0.9776, 0.4572, 0.9776, 0.4572, 0.9775, 0.4574, 0.9774, 0.4557, 0.9773, 0.4556, 0.9771, 0.4557, 0.9771, 0.4558, 0.9773, 0.4552, 0.9779, 0.4551, 0.978, 0.455, 0.978, 0.455, 0.9779, 0.456, 0.9788, 0.456, 0.9789, 0.4559, 0.9789, 0.4558, 0.9788, 0.4561, 0.9788, 0.4561, 0.9789, 0.456, 0.9789, 0.456, 0.9788, 0.456, 0.9791, 0.4559, 0.979, 0.4559, 0.9789, 0.456, 0.9789, 0.455, 0.9779, 0.455, 0.978, 0.4549, 0.9781, 0.4549, 0.9779, 0.4554, 0.9773, 0.4554, 0.9772, 0.4555, 0.9771, 0.4555, 0.9773, 0.4316, 0.229, 0.4311, 0.2294, 0.4307, 0.2294, 0.4312, 0.229, 0.4557, 0.9789, 0.4558, 0.979, 0.4557, 0.979, 0.4556, 0.979, 0.4571, 0.9772, 0.4573, 0.9772, 0.4573, 0.9774, 0.4571, 0.9774, 0.4556, 0.979, 0.4557, 0.979, 0.4557, 0.9791, 0.4555, 0.979, 0.4558, 0.9788, 0.4559, 0.9789, 0.4558, 0.979, 0.4557, 0.9789, 0.4566, 0.9773, 0.4566, 0.9772, 0.4567, 0.9772, 0.4567, 0.9773, 0.4574, 0.9777, 0.4572, 0.9778, 0.4572, 0.9776, 0.4574, 0.9776, 0.4573, 0.9772, 0.4574, 0.9772, 0.4574, 0.9774, 0.4573, 0.9774, 0.4557, 0.979, 0.4558, 0.9791, 0.4557, 0.9791, 0.4565, 0.9773, 0.4565, 0.9772, 0.4566, 0.9772, 0.4566, 0.9773, 0.4568, 0.9774, 0.4569, 0.9776, 0.4569, 0.9776, 0.4568, 0.9774, 0.4302, 0.2315, 0.4306, 0.2318, 0.4302, 0.2318, 0.4298, 0.2315, 0.457, 0.9772, 0.4569, 0.9773, 0.4569, 0.9773, 0.457, 0.9772, 0.4565, 0.9782, 0.4565, 0.978, 0.4565, 0.978, 0.4565, 0.9782, 0.457, 0.9777, 0.4571, 0.9779, 0.4571, 0.9779, 0.457, 0.9777, 0.4306, 0.2318, 0.4311, 0.2323, 0.4307, 0.2323, 0.4302, 0.2318, 0.4571, 0.9788, 0.457, 0.979, 0.457, 0.979, 0.4571, 0.9788, 0.4564, 0.9782, 0.4564, 0.9782, 0.4563, 0.9782, 0.4563, 0.9782, 0.4311, 0.2294, 0.4306, 0.2299, 0.4302, 0.2299, 0.4307, 0.2294, 0.4558, 0.9787, 0.4556, 0.9785, 0.4557, 0.9785, 0.4558, 0.9787, 0.4306, 0.2299, 0.4302, 0.2302, 0.4298, 0.2302, 0.4302, 0.2299, 0.4565, 0.9775, 0.4565, 0.9773, 0.4566, 0.9773, 0.4566, 0.9774, 0.4566, 0.9774, 0.4566, 0.9773, 0.4567, 0.9773, 0.4567, 0.9774, 0.4558, 0.9787, 0.4558, 0.9788, 0.4557, 0.9789, 0.4556, 0.9788, 0.4555, 0.9789, 0.4556, 0.979, 0.4555, 0.979, 0.4554, 0.9789, 0.4556, 0.9788, 0.4557, 0.9789, 0.4556, 0.979, 0.4555, 0.9789, 0.4554, 0.9775, 0.4554, 0.9773, 0.4555, 0.9773, 0.4555, 0.9775, 0.455, 0.9777, 0.455, 0.9779, 0.4549, 0.9779, 0.4548, 0.9777, 0.456, 0.9786, 0.4561, 0.9788, 0.456, 0.9788, 0.4559, 0.9786, 0.4559, 0.9786, 0.456, 0.9788, 0.4558, 0.9788, 0.4558, 0.9787, 0.4552, 0.9778, 0.4552, 0.9779, 0.455, 0.9779, 0.455, 0.9777, 0.4557, 0.9775, 0.4557, 0.9773, 0.4558, 0.9773, 0.4558, 0.9775, 0.4563, 0.9774, 0.4563, 0.9773, 0.4565, 0.9773, 0.4565, 0.9775, 0.4547, 0.9777, 0.4547, 0.978, 0.4546, 0.978, 0.4545, 0.9778, 0.4561, 0.9774, 0.4562, 0.9772, 0.4563, 0.9773, 0.4563, 0.9774, 0.4555, 0.9775, 0.4555, 0.9773, 0.4557, 0.9773, 0.4557, 0.9775, 0.4545, 0.9778, 0.4546, 0.978, 0.4545, 0.978, 0.4545, 0.9778, 0.4311, 0.2323, 0.4316, 0.2326, 0.4312, 0.2326, 0.4307, 0.2323, 0.43, 0.2308, 0.43, 0.2311, 0.4296, 0.2311, 0.4296, 0.2308, 0.04835, 0.5492, 0.04836, 0.5495, 0.04773, 0.5495, 0.04772, 0.5491, 0.4572, 0.9778, 0.4574, 0.9777, 0.4574, 0.978, 0.4572, 0.978, 0.4546, 0.978, 0.4546, 0.9781, 0.4545, 0.9781, 0.4545, 0.978, 0.4555, 0.9773, 0.4555, 0.9771, 0.4556, 0.9771, 0.4557, 0.9773, 0.4569, 0.9776, 0.457, 0.9777, 0.457, 0.9777, 0.4569, 0.9776, 0.4552, 0.9791, 0.4552, 0.9791, 0.4552, 0.9791, 0.4552, 0.9792, 0.456, 0.9774, 0.4561, 0.9772, 0.4562, 0.9772, 0.4561, 0.9774, 0.4548, 0.9777, 0.4549, 0.9779, 0.4547, 0.978, 0.4547, 0.9777, 0.457, 0.9796, 0.4571, 0.9797, 0.4571, 0.9797, 0.457, 0.9796, 0.43, 0.2311, 0.4302, 0.2315, 0.4298, 0.2315, 0.4296, 0.2311, 0.43, 0.2305, 0.43, 0.2308, 0.4296, 0.2308, 0.4296, 0.2305, 0.4571, 0.977, 0.457, 0.9772, 0.457, 0.9772, 0.4571, 0.977, 0.4573, 0.9772, 0.4571, 0.9772, 0.4571, 0.977, 0.4573, 0.9771, 0.4549, 0.9779, 0.4549, 0.9781, 0.4547, 0.9781, 0.4547, 0.978, 0.4549, 0.9781, 0.4548, 0.9782, 0.4547, 0.9781, 0.4549, 0.9781, 0.4561, 0.9772, 0.4562, 0.977, 0.4563, 0.977, 0.4562, 0.9772, 0.4558, 0.979, 0.4559, 0.979, 0.456, 0.9791, 0.4559, 0.9792, 0.4558, 0.9791, 0.4557, 0.979, 0.4562, 0.978, 0.4563, 0.978, 0.4563, 0.9782, 0.4562, 0.9781, 0.4559, 0.9789, 0.4559, 0.979, 0.4558, 0.979, 0.4573, 0.9772, 0.4573, 0.9771, 0.4574, 0.9771, 0.4574, 0.9772, 0.4574, 0.9773, 0.4574, 0.9772, 0.4574, 0.9771, 0.4574, 0.9771, 0.455, 0.978, 0.455, 0.9781, 0.4549, 0.9781, 0.4549, 0.9781, 0.4565, 0.9772, 0.4566, 0.9771, 0.4566, 0.9772, 0.4571, 0.9779, 0.4571, 0.9778, 0.4572, 0.9778, 0.4572, 0.978, 0.4552, 0.9777, 0.455, 0.9777, 0.455, 0.9775, 0.4552, 0.9775, 0.456, 0.9798, 0.456, 0.9798, 0.4558, 0.9798, 0.4558, 0.9785, 0.4558, 0.9787, 0.4557, 0.9785, 0.4258, 0.2253, 0.4259, 0.2258, 0.4256, 0.2257, 0.4256, 0.2254, 0.425, 0.2314, 0.4252, 0.2311, 0.4255, 0.2311, 0.4254, 0.2316, 0.4258, 0.2253, 0.4256, 0.2254, 0.4255, 0.2252, 0.4256, 0.225, 0.4256, 0.2254, 0.4256, 0.2257, 0.4252, 0.2255, 0.4255, 0.2252, 0.4247, 0.2268, 0.4244, 0.2262, 0.4248, 0.2258, 0.4254, 0.2262, 0.4252, 0.2308, 0.4252, 0.2305, 0.4257, 0.2304, 0.4255, 0.2307, 0.4252, 0.2308, 0.4248, 0.231, 0.4247, 0.2306, 0.4252, 0.2305, 0.456, 0.9796, 0.456, 0.9798, 0.4558, 0.9798, 0.4559, 0.9796, 0.4558, 0.9785, 0.4558, 0.9785, 0.4559, 0.9786, 0.4558, 0.9787, 0.4252, 0.233, 0.4246, 0.2328, 0.4247, 0.232, 0.4253, 0.2323, 0.4254, 0.2316, 0.4253, 0.2323, 0.4247, 0.232, 0.425, 0.2314, 0.4252, 0.2255, 0.4256, 0.2257, 0.4254, 0.2262, 0.4248, 0.2258, 0.4248, 0.231, 0.4243, 0.2314, 0.4241, 0.2309, 0.4247, 0.2306, 0.4259, 0.2258, 0.4259, 0.2264, 0.4254, 0.2262, 0.4256, 0.2257, 0.4305, 0.2192, 0.4303, 0.2201, 0.4298, 0.2201, 0.43, 0.2194, 0.4256, 0.2268, 0.4247, 0.2268, 0.4254, 0.2262, 0.4259, 0.2264, 0.4303, 0.2201, 0.4305, 0.2209, 0.43, 0.2207, 0.4298, 0.2201, 0.4247, 0.2306, 0.4241, 0.2309, 0.4241, 0.2305, 0.4246, 0.2304, 0.4252, 0.2305, 0.4251, 0.2303, 0.4255, 0.2303, 0.4257, 0.2304, 0.4252, 0.2305, 0.4247, 0.2306, 0.4246, 0.2304, 0.4251, 0.2303, 0.4246, 0.2328, 0.4241, 0.232, 0.4243, 0.2314, 0.4247, 0.232, 0.425, 0.2314, 0.4247, 0.232, 0.4243, 0.2314, 0.4248, 0.231, 0.4252, 0.2311, 0.425, 0.2314, 0.4248, 0.231, 0.4252, 0.2308, 0.4252, 0.2311, 0.4252, 0.2308, 0.4255, 0.2307, 0.4255, 0.2311, 0.05792, 0.5505, 0.05796, 0.5497, 0.0583, 0.5497, 0.05826, 0.5504, 0.05842, 0.5492, 0.05876, 0.5491, 0.0583, 0.5497, 0.05796, 0.5497, 0.05308, 0.5668, 0.05262, 0.5661, 0.05295, 0.5661, 0.05342, 0.5668, 0.05308, 0.5636, 0.05342, 0.5637, 0.05292, 0.5651, 0.05258, 0.5651, 0.04111, 0.5555, 0.0418, 0.5554, 0.0418, 0.5558, 0.04112, 0.5559, 0.4548, 0.977, 0.4551, 0.9771, 0.4549, 0.9772, 0.4548, 0.9771, 0.4549, 0.9782, 0.4548, 0.9783, 0.4547, 0.9783, 0.4548, 0.9782, 0.4547, 0.9785, 0.4546, 0.9786, 0.4545, 0.9786, 0.4546, 0.9785, 0.4551, 0.9771, 0.4552, 0.9772, 0.4551, 0.9773, 0.4549, 0.9772, 0.4554, 0.978, 0.4555, 0.978, 0.4555, 0.9781, 0.4556, 0.9782, 0.4557, 0.978, 0.4559, 0.978, 0.4558, 0.9782, 0.4575, 0.978, 0.4574, 0.9779, 0.4575, 0.9779, 0.4575, 0.9782, 0.4574, 0.9781, 0.4574, 0.9779, 0.4575, 0.978, 0.4547, 0.9793, 0.4547, 0.9791, 0.4549, 0.9791, 0.4549, 0.9792, 0.4548, 0.9785, 0.4549, 0.9784, 0.4551, 0.9785, 0.455, 0.9786, 0.4547, 0.9791, 0.4547, 0.9793, 0.4546, 0.9792, 0.4546, 0.979, 0.4548, 0.9785, 0.4547, 0.9787, 0.4546, 0.9786, 0.4547, 0.9785, 0.4551, 0.9782, 0.4549, 0.9784, 0.4548, 0.9783, 0.4549, 0.9782, 0.4547, 0.9789, 0.4547, 0.9791, 0.4546, 0.979, 0.4546, 0.9788, 0.4549, 0.9784, 0.4551, 0.9782, 0.4552, 0.9783, 0.4551, 0.9785, 0.4547, 0.9789, 0.4547, 0.9787, 0.4549, 0.9788, 0.4549, 0.9789, 0.4549, 0.9784, 0.4548, 0.9785, 0.4547, 0.9785, 0.4548, 0.9783, 0.4547, 0.9787, 0.4548, 0.9785, 0.455, 0.9786, 0.4549, 0.9788, 0.4555, 0.9781, 0.4555, 0.978, 0.4557, 0.978, 0.4556, 0.9782, 0.4548, 0.9783, 0.4547, 0.9785, 0.4546, 0.9785, 0.4547, 0.9783, 0.4547, 0.9791, 0.4547, 0.9789, 0.4549, 0.9789, 0.4549, 0.9791, 0.4547, 0.9787, 0.4547, 0.9789, 0.4546, 0.9788, 0.4546, 0.9786, 0.4549, 0.9788, 0.4552, 0.9788, 0.4551, 0.979, 0.4549, 0.9789, 0.4546, 0.9786, 0.4546, 0.9788, 0.4545, 0.9788, 0.4545, 0.9786, 0.04397, 0.5641, 0.04325, 0.5643, 0.04321, 0.5632, 0.04394, 0.5631, 0.04469, 0.5642, 0.04397, 0.5641, 0.04394, 0.5631, 0.0447, 0.5632, 0.04325, 0.5643, 0.04397, 0.5641, 0.04401, 0.5657, 0.04332, 0.5657, 0.0447, 0.5632, 0.04394, 0.5631, 0.04393, 0.5624, 0.04471, 0.5625, 0.04394, 0.5631, 0.04321, 0.5632, 0.04318, 0.5626, 0.04393, 0.5624, 0.04397, 0.5641, 0.04469, 0.5642, 0.0447, 0.5657, 0.04401, 0.5657, 0.05792, 0.5505, 0.05826, 0.5504, 0.05876, 0.5515, 0.05842, 0.5515, 0.04068, 0.5558, 0.04067, 0.5555, 0.04111, 0.5555, 0.04112, 0.5559])
me_cube_001.materials.append(mat_mypalletecolors)
me_cube_001.materials.append(mat_equipment)
me_cube_001.use_remesh_fix_poles = True
me_cube_001.use_remesh_preserve_attributes = False
me_cube_001.use_mirror_vertex_groups = False
me_cube_001.update()

# ---- objects
ob_empty = bpy.data.objects.new('Empty', None)
ob_empty_001 = bpy.data.objects.new('Empty.001', None)
ob_cube_001 = bpy.data.objects.new('Cube.001', me_cube_001)

# ---- transforms, parenting, visibility, modifiers, constraints
ob_empty.location = (0.0, 5.149, 0.0)
ob_empty.rotation_euler = (1.571, 0.0, 0.0)
ob_empty.empty_display_type = 'IMAGE'
ob_empty.empty_display_size = 5.0
ob_empty.hide_select = True
ob_empty.lineart.crease_threshold = 0.0
ob_empty_001.location = (-4.191, 0.0, 0.0)
ob_empty_001.rotation_euler = (1.571, -0.0, 1.571)
ob_empty_001.empty_display_type = 'IMAGE'
ob_empty_001.empty_display_size = 5.0
ob_empty_001.hide_select = True
ob_empty_001.lineart.crease_threshold = 0.0
ob_cube_001.location = (0.0, 0.0, 0.0)
ob_cube_001.lineart.crease_threshold = 0.0

# ---- collection membership
col_collection.objects.link(ob_empty)
col_collection.objects.link(ob_empty_001)
col_collection.objects.link(ob_cube_001)

# ---- scene / render settings (as saved in the file)
scene.frame_start = 1; scene.frame_end = 250; scene.frame_set(0)
scene.render.engine = 'BLENDER_EEVEE_NEXT'
scene.cycles.use_denoising = False
scene.cycles.samples = 128
scene.cycles.sampling_pattern = 'TABULATED_SOBOL'
scene.cycles.use_adaptive_sampling = False
scene.cycles.use_light_tree = False
scene.view_settings.view_transform = 'Filmic'
bpy.context.view_layer.update()

# ---- added for rendering (the .blend has no active camera and no usable light): camera, sun
cam_auto = bpy.data.cameras.new('AutoCamera')
cam_auto.lens = 50.0
cam_auto.sensor_width = 36.0
cam_auto.clip_end = 1000.0
ob_auto_camera = bpy.data.objects.new('AutoCamera', cam_auto)
scene.collection.objects.link(ob_auto_camera)
ob_auto_camera.location = (1.24618, -1.63335, 1.52875)
ob_auto_camera.rotation_euler = (1.09748, -7.21219e-08, 0.694738)
scene.camera = ob_auto_camera
light_auto_sun = bpy.data.lights.new('AutoSun', 'SUN')
light_auto_sun.energy = 3.0
light_auto_sun.angle = 0.0523599
ob_auto_sun = bpy.data.objects.new('AutoSun', light_auto_sun)
scene.collection.objects.link(ob_auto_sun)
ob_auto_sun.rotation_euler = (0.872665, 0.174533, 0.523599)
bpy.context.view_layer.update()
